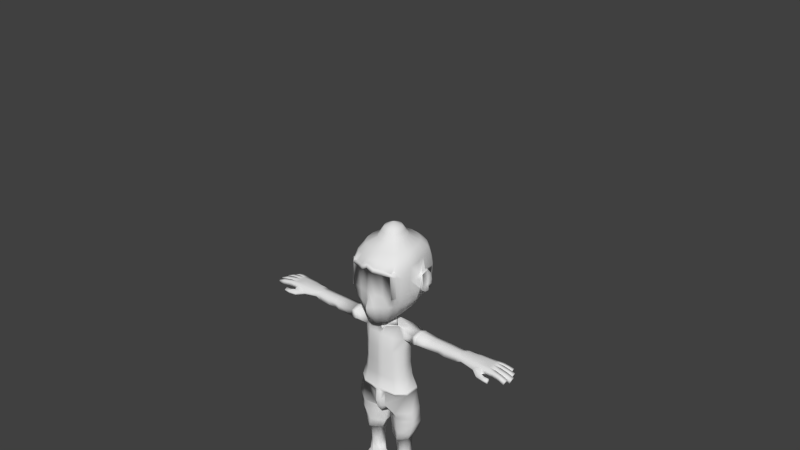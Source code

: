 # Source: Sinsamut.blend  (saved by Blender 2.76.0; exported with 4.5.12 LTS)
import bpy
from mathutils import Matrix  # noqa: F401  (used for matrix-valued properties, if any)

bpy.ops.wm.read_factory_settings(use_empty=True)
scene = bpy.context.scene
scene.name = 'Scene'

# ---- collections
col_collection_1 = bpy.data.collections.new('Collection 1'); scene.collection.children.link(col_collection_1)
col_collection_2 = bpy.data.collections.new('Collection 2'); scene.collection.children.link(col_collection_2)
col_collection_2.hide_render = True
col_collection_2.hide_viewport = True

# ---- world
world_world = bpy.data.worlds.new('World'); scene.world = world_world
world_world.color = (0.05088, 0.05088, 0.05088)
world_world.use_sun_shadow = False
world_world.sun_shadow_jitter_overblur = 0.0
world_world.cycles.sampling_method = 'MANUAL'
world_world.cycles.sample_map_resolution = 256

# ---- meshes
me_plane_001 = bpy.data.meshes.new('Plane.001')
me_plane_001.from_pydata([], [], [])
me_plane_001.use_remesh_preserve_volume = False
me_plane_001.use_remesh_preserve_attributes = False
me_plane_001.use_mirror_vertex_groups = False
me_plane_001.update()
me_sphere = bpy.data.meshes.new('Sphere')
me_sphere.from_pydata([(0.09448, 0.281, 2.439), (0.1754, 0.2393, 2.437), (0.2313, 0.1742, 2.437), (0.1108, 0.008628, 2.334), (0.3232, 0.1318, 2.549), (0.2665, 0.09516, 2.425), (0.3751, 0.0259, 2.677), (0.3325, 0.02047, 2.528), (0.2573, 0.01328, 2.398), (0.3558, -0.1183, 2.673), (0.3131, -0.1026, 2.519), (0.2372, -0.07371, 2.367), (0.3198, -0.2626, 2.981), (0.3384, -0.249, 2.901), (0.3287, -0.249, 2.672), (0.2732, -0.2158, 2.509), (0.1985, -0.2019, 2.327), (0.1318, -0.1216, 2.315), (0.2638, -0.3339, 2.969), (0.2653, -0.3404, 2.942), (0.2785, -0.3349, 2.655), (0.232, -0.3317, 2.533), (0.148, -0.2985, 2.299), (0.08906, -0.4028, 3.007), (0.06763, -0.413, 2.954), (0.06272, -0.3691, 2.652), (0.0424, -0.3942, 2.502), (0.07046, -0.3463, 2.279), (0.2139, 0.123, 0.0003905), (0.07194, 0.041, 0.0003905), (0.07194, -0.1121, 0.0003905), (0.2139, -0.2219, 0.0003905), (0.3373, -0.09718, 0.0003905), (0.3373, 0.041, 0.0003905), (0.2113, 0.05884, 0.3586), (0.1293, 0.01151, 0.3586), (0.1293, -0.06911, 0.3586), (0.2113, -0.1164, 0.3586), (0.2826, -0.06911, 0.3586), (0.2826, 0.01151, 0.3586), (0.2139, 0.1134, 0.7513), (0.07638, 0.041, 0.6885), (0.07638, -0.0986, 0.6186), (0.2139, -0.1806, 0.6186), (0.3172, -0.0986, 0.6186), (0.3172, 0.041, 0.6885), (0.2042, 0.1181, 0.7867), (0.05048, 0.02323, 0.7168), (0.05048, -0.08083, 0.7168), (0.2139, -0.1684, 0.7168), (0.3503, -0.1073, 0.7168), (0.3503, 0.04973, 0.7168), (0.2088, 0.1245, 0.9424), (0.03807, 0.0167, 0.9058), (0.02302, -0.0743, 0.9058), (0.216, -0.1845, 0.9424), (0.4078, -0.1097, 0.9466), (0.377, 0.05653, 0.9466), (0.2059, 0.1402, 1.016), (0.04006, 0.0594, 0.9431), (0.02821, -0.1165, 0.9431), (0.2036, -0.22, 1.016), (0.3912, -0.1317, 1.062), (0.3724, 0.04932, 1.062), (0.207, 0.1931, 1.165), (0.07147, -0.2304, 1.087), (0.3351, -0.1416, 1.287), (0.3351, 0.04141, 1.287), (0.07144, -0.2304, 1.283), (0.207, 0.1598, 1.283), (0.2882, -0.1365, 1.493), (0.2816, 0.02287, 1.493), (0.1886, -0.2168, 1.49), (0.1851, 0.0963, 1.49), (0.2701, -0.1368, 1.661), (0.2614, 0.01492, 1.661), (0.1759, -0.2107, 1.658), (0.1686, 0.06671, 1.658), (0.2716, -0.1395, 1.86), (0.2678, 0.01514, 1.86), (0.1681, -0.2097, 1.857), (0.1683, 0.06726, 1.857), (0.2753, -0.1296, 2.037), (0.2738, 0.03982, 2.038), (0.1684, -0.1943, 2.034), (0.1689, 0.07656, 2.053), (0.1923, -0.1229, 2.187), (0.06816, 0.01962, 2.201), (0.2893, -0.1238, 2.164), (0.2879, 0.03734, 2.181), (0.2853, -0.04487, 2.016), (0.2886, -0.04778, 2.186), (0.0647, -0.07862, 2.217), (0.06406, 0.009025, 2.217), (0.6382, -0.1543, 2.068), (0.6369, 0.03982, 2.059), (0.641, -0.1517, 2.128), (0.6511, 0.02828, 2.138), (0.6377, -0.04487, 2.03), (0.6518, -0.04778, 2.161), (0.7654, -0.1291, 2.059), (0.7824, 0.03982, 2.059), (0.7708, -0.1255, 2.126), (0.7831, 0.02828, 2.138), (0.7732, -0.04487, 2.036), (0.782, -0.04778, 2.161), (0.8593, -0.1429, 2.059), (0.8578, 0.03982, 2.059), (0.8733, -0.1432, 2.138), (0.872, 0.02828, 2.138), (0.8586, -0.04487, 2.036), (0.8727, -0.04778, 2.161), (1.012, -0.1296, 2.056), (1.011, 0.03982, 2.056), (1.026, -0.1238, 2.135), (1.025, 0.02828, 2.135), (1.026, -0.04778, 2.158), (0.3049, 0.02355, 0.1702), (0.2123, 0.08502, 0.1702), (0.3049, -0.08115, 0.1702), (0.2123, -0.1426, 0.1702), (0.1059, -0.08115, 0.1702), (0.1059, 0.02355, 0.1702), (0.4311, -0.04739, 2.176), (0.4305, 0.04304, 2.15), (0.4193, -0.04393, 2.019), (0.4167, 0.05677, 2.046), (0.4181, -0.1559, 2.05), (0.4276, -0.1505, 2.148), (0.0647, -0.07815, 2.298), (0.06406, 0.008274, 2.313), (1.433, -0.08996, 2.088), (1.434, -0.02013, 2.089), (1.525, -0.02259, 2.088), (1.525, -0.08632, 2.088), (1.433, -0.08996, 2.146), (1.434, -0.02013, 2.147), (1.537, -0.02259, 2.144), (1.537, -0.08632, 2.144), (1.618, -0.02399, 2.07), (1.618, -0.08492, 2.07), (1.635, -0.02399, 2.124), (1.635, -0.08492, 2.124), (1.699, -0.02581, 2.047), (1.699, -0.0831, 2.047), (1.711, -0.02581, 2.098), (1.711, -0.0831, 2.098), (1.43, -0.1458, 2.085), (1.521, -0.09506, 2.088), (1.518, -0.1509, 2.088), (1.43, -0.1458, 2.144), (1.531, -0.09566, 2.143), (1.528, -0.1515, 2.143), (1.602, -0.101, 2.075), (1.599, -0.1544, 2.075), (1.617, -0.1019, 2.126), (1.614, -0.1553, 2.126), (1.673, -0.1068, 2.055), (1.67, -0.157, 2.055), (1.687, -0.1076, 2.103), (1.684, -0.1578, 2.103), (1.431, 0.03328, 2.089), (1.521, 0.03828, 2.09), (1.524, -0.01513, 2.09), (1.431, 0.03328, 2.146), (1.531, 0.03874, 2.142), (1.533, -0.01468, 2.142), (1.599, 0.04077, 2.076), (1.601, -0.0103, 2.076), (1.613, 0.04146, 2.125), (1.616, -0.009612, 2.125), (1.667, 0.04245, 2.058), (1.669, -0.00558, 2.058), (1.68, 0.0431, 2.104), (1.683, -0.004931, 2.104), (1.423, 0.08059, 2.088), (1.491, 0.09063, 2.093), (1.498, 0.04544, 2.093), (1.423, 0.08059, 2.141), (1.499, 0.09187, 2.138), (1.506, 0.04668, 2.138), (1.554, 0.09874, 2.082), (1.561, 0.05553, 2.082), (1.566, 0.1006, 2.124), (1.573, 0.05739, 2.124), (1.612, 0.1061, 2.066), (1.618, 0.06543, 2.066), (1.623, 0.1078, 2.106), (1.629, 0.06718, 2.106), (1.342, 0.0709, 2.088), (1.342, 0.0709, 2.141), (1.379, -0.1735, 2.095), (1.359, -0.1341, 2.135), (1.266, -0.1415, 2.038), (1.259, -0.1532, 2.081), (1.386, -0.1559, 2.052), (1.342, 0.03143, 2.087), (1.354, -0.2239, 2.067), (1.361, -0.2018, 2.024), (1.447, -0.1965, 2.085), (1.453, -0.1797, 2.044), (1.444, -0.2379, 2.067), (1.451, -0.2211, 2.026), (1.508, -0.204, 2.09), (1.514, -0.1882, 2.051), (1.505, -0.2429, 2.074), (1.512, -0.2271, 2.035), (1.346, 0.02446, 2.151), (1.35, -0.02782, 2.154), (1.355, -0.09729, 2.151), (1.342, -0.02351, 2.085), (1.362, -0.1267, 2.068), (1.237, 0.06583, 2.073), (1.237, 0.06583, 2.143), (1.241, 0.02446, 2.151), (1.25, -0.02782, 2.154), (1.254, -0.09729, 2.151), (1.267, -0.1445, 2.127), (1.242, -0.03361, 2.057), (1.241, 0.03143, 2.067), (1.085, -0.1201, 2.071), (1.085, -0.1353, 2.097), (1.087, 0.05195, 2.092), (1.086, 0.05792, 2.125), (1.088, 0.02179, 2.151), (1.088, -0.03356, 2.165), (1.088, -0.09349, 2.152), (1.087, -0.1217, 2.129), (1.086, -0.0478, 2.059), (1.087, 0.02097, 2.069), (0.2191, -0.4986, 0.1325), (0.1122, 0.4434, 3.027), (0.1308, 0.4649, 2.839), (0.129, 0.4544, 2.651), (0.1163, 0.4062, 2.507), (0.2288, 0.3801, 3.027), (0.2595, 0.4147, 2.842), (0.2568, 0.4016, 2.661), (0.2306, 0.345, 2.515), (0.3242, 0.2763, 3.026), (0.336, 0.3056, 2.843), (0.3312, 0.2995, 2.661), (0.3036, 0.247, 2.513), (0.3319, 0.14, 3.012), (0.3497, 0.1552, 2.864), (0.3713, 0.1616, 2.634), (0.3584, 0.01714, 3.01), (0.3807, 0.01767, 2.861), (0.367, -0.1131, 3.01), (0.3605, -0.131, 2.844), (-0.001942, 0.2888, 2.45), (-0.001942, 0.0867, 2.351), (-0.09837, 0.281, 2.439), (-0.1793, 0.2393, 2.437), (-0.2352, 0.1742, 2.437), (-0.1147, 0.008628, 2.334), (-0.3271, 0.1318, 2.549), (-0.2704, 0.09516, 2.425), (-0.3789, 0.0259, 2.661), (-0.3364, 0.02047, 2.528), (-0.2612, 0.01328, 2.398), (-0.3597, -0.1183, 2.673), (-0.317, -0.1026, 2.519), (-0.2411, -0.07371, 2.367), (-0.3237, -0.2626, 2.981), (-0.3423, -0.249, 2.845), (-0.3326, -0.249, 2.672), (-0.2771, -0.2158, 2.509), (-0.2024, -0.2019, 2.327), (-0.1357, -0.1216, 2.315), (-0.2677, -0.3339, 2.969), (-0.2691, -0.3404, 2.947), (-0.2824, -0.3349, 2.655), (-0.2359, -0.3317, 2.533), (-0.1519, -0.2985, 2.299), (-0.09294, -0.4028, 3.007), (-0.07152, -0.413, 2.954), (-0.0666, -0.3691, 2.652), (-0.04629, -0.3942, 2.502), (-0.07434, -0.3463, 2.279), (-0.001942, -0.4128, 3.051), (-0.001942, -0.4173, 3.0), (-0.001942, -0.3921, 2.646), (-0.001942, -0.4586, 2.502), (-0.001942, -0.3691, 2.28), (-0.001942, -0.1836, 2.289), (-0.2178, 0.123, 0.0003905), (-0.07582, 0.041, 0.0003905), (-0.07582, -0.1121, 0.0003905), (-0.2178, -0.2219, 0.0003905), (-0.3412, -0.09718, 0.0003905), (-0.3412, 0.041, 0.0003905), (-0.2152, 0.05884, 0.3586), (-0.1332, 0.01151, 0.3586), (-0.1332, -0.06911, 0.3586), (-0.2152, -0.1164, 0.3586), (-0.2865, -0.06911, 0.3586), (-0.2865, 0.01151, 0.3586), (-0.2178, 0.1134, 0.7513), (-0.08026, 0.041, 0.6885), (-0.08026, -0.0986, 0.6186), (-0.2178, -0.1806, 0.6186), (-0.3271, -0.0986, 0.6186), (-0.3271, 0.041, 0.6885), (-0.2081, 0.1181, 0.7867), (-0.05436, 0.02323, 0.7168), (-0.05436, -0.08083, 0.7168), (-0.2178, -0.1684, 0.7168), (-0.3542, -0.1073, 0.7168), (-0.3542, 0.04973, 0.7168), (-0.2275, 0.1409, 0.9466), (-0.04196, 0.0167, 0.9058), (-0.02691, -0.0743, 0.9058), (-0.248, -0.2101, 0.9466), (-0.3899, -0.1097, 0.9466), (-0.3591, 0.05653, 0.9466), (-0.2098, 0.1402, 1.016), (-0.04395, 0.0594, 0.9431), (-0.03209, -0.1165, 0.9431), (-0.2467, -0.22, 1.016), (-0.3951, -0.1317, 1.062), (-0.3763, 0.04932, 1.062), (-0.2109, 0.1931, 1.165), (-0.001942, 0.09434, 0.9936), (-0.001942, -0.2064, 0.9661), (-0.07535, -0.2304, 1.087), (-0.3389, -0.1416, 1.287), (-0.339, 0.04141, 1.287), (-0.001942, -0.2726, 1.063), (-0.07532, -0.2304, 1.283), (-0.001942, -0.2784, 1.283), (-0.001942, 0.1858, 1.165), (-0.2108, 0.1598, 1.283), (-0.001942, 0.1716, 1.283), (-0.2921, -0.1365, 1.493), (-0.2854, 0.02287, 1.493), (-0.1925, -0.2168, 1.49), (-0.001942, -0.2372, 1.49), (-0.189, 0.0963, 1.49), (-0.001942, 0.1128, 1.49), (-0.274, -0.1368, 1.661), (-0.2652, 0.01492, 1.661), (-0.1798, -0.2107, 1.658), (-0.001942, -0.2367, 1.658), (-0.1725, 0.06671, 1.658), (-0.001942, 0.07994, 1.658), (-0.2755, -0.1395, 1.86), (-0.2717, 0.01514, 1.86), (-0.172, -0.2097, 1.857), (-0.001942, -0.2298, 1.857), (-0.1722, 0.06726, 1.857), (-0.001942, 0.08296, 1.857), (-0.2792, -0.1296, 2.037), (-0.2777, 0.03982, 2.038), (-0.1723, -0.1943, 2.034), (-0.001942, -0.2034, 2.039), (-0.1728, 0.07656, 2.053), (-0.001942, 0.08713, 2.053), (-0.1625, -0.1229, 2.187), (-0.07293, 0.01962, 2.201), (-0.001942, -0.148, 2.173), (-0.001942, 0.04282, 2.217), (-0.2932, -0.1238, 2.164), (-0.2918, 0.03734, 2.181), (-0.2891, -0.04487, 2.016), (-0.2925, -0.04778, 2.186), (-0.06858, -0.07862, 2.217), (-0.06794, 0.009025, 2.217), (-0.001942, -0.1225, 2.214), (-0.7004, -0.1543, 2.068), (-0.699, 0.03982, 2.059), (-0.7033, -0.1517, 2.128), (-0.7131, 0.02828, 2.138), (-0.6997, -0.04487, 2.036), (-0.7138, -0.04778, 2.161), (-0.7693, -0.1291, 2.059), (-0.7863, 0.03982, 2.059), (-0.7747, -0.1255, 2.126), (-0.787, 0.02828, 2.138), (-0.7771, -0.04487, 2.036), (-0.7859, -0.04778, 2.161), (-0.8632, -0.1429, 2.059), (-0.8617, 0.03982, 2.059), (-0.8772, -0.1432, 2.138), (-0.8759, 0.02828, 2.138), (-0.8625, -0.04487, 2.036), (-0.8765, -0.04778, 2.161), (-1.016, -0.1296, 2.056), (-1.015, 0.03982, 2.056), (-1.03, -0.1238, 2.135), (-1.029, 0.02828, 2.135), (-1.015, -0.04487, 2.034), (-1.03, -0.04778, 2.158), (-0.3088, 0.02355, 0.1702), (-0.2162, 0.08502, 0.1702), (-0.3088, -0.08115, 0.1702), (-0.2162, -0.1426, 0.1702), (-0.1098, -0.08115, 0.1702), (-0.1098, 0.02355, 0.1702), (-0.4361, -0.04739, 2.176), (-0.4354, 0.04304, 2.15), (-0.4242, -0.04393, 2.019), (-0.4217, 0.05677, 2.046), (-0.4231, -0.1559, 2.05), (-0.4326, -0.1505, 2.148), (-0.001942, 0.04162, 2.318), (-0.06858, -0.07815, 2.298), (-0.06794, 0.008274, 2.313), (-0.001942, -0.121, 2.288), (-1.437, -0.08996, 2.088), (-1.437, -0.02013, 2.089), (-1.529, -0.02259, 2.088), (-1.529, -0.08632, 2.088), (-1.437, -0.08996, 2.146), (-1.437, -0.02013, 2.147), (-1.541, -0.02259, 2.144), (-1.541, -0.08632, 2.144), (-1.622, -0.02399, 2.07), (-1.622, -0.08492, 2.07), (-1.639, -0.02399, 2.124), (-1.639, -0.08492, 2.124), (-1.703, -0.02581, 2.047), (-1.703, -0.0831, 2.047), (-1.715, -0.02581, 2.098), (-1.715, -0.0831, 2.098), (-1.434, -0.1458, 2.085), (-1.525, -0.09506, 2.088), (-1.521, -0.1509, 2.088), (-1.434, -0.1458, 2.144), (-1.535, -0.09566, 2.143), (-1.532, -0.1515, 2.143), (-1.606, -0.101, 2.075), (-1.603, -0.1544, 2.075), (-1.621, -0.1019, 2.126), (-1.618, -0.1553, 2.126), (-1.677, -0.1068, 2.055), (-1.674, -0.157, 2.055), (-1.691, -0.1076, 2.103), (-1.688, -0.1578, 2.103), (-1.435, 0.03328, 2.089), (-1.525, 0.03828, 2.09), (-1.528, -0.01513, 2.09), (-1.435, 0.03328, 2.146), (-1.535, 0.03874, 2.142), (-1.537, -0.01468, 2.142), (-1.603, 0.04077, 2.076), (-1.605, -0.0103, 2.076), (-1.617, 0.04146, 2.125), (-1.62, -0.009612, 2.125), (-1.671, 0.04245, 2.058), (-1.673, -0.00558, 2.058), (-1.684, 0.0431, 2.104), (-1.687, -0.004931, 2.104), (-1.427, 0.08059, 2.088), (-1.495, 0.09063, 2.093), (-1.502, 0.04544, 2.093), (-1.427, 0.08059, 2.141), (-1.503, 0.09187, 2.138), (-1.51, 0.04668, 2.138), (-1.558, 0.09874, 2.082), (-1.564, 0.05553, 2.082), (-1.57, 0.1006, 2.124), (-1.577, 0.05739, 2.124), (-1.615, 0.1061, 2.066), (-1.622, 0.06543, 2.066), (-1.627, 0.1078, 2.106), (-1.633, 0.06718, 2.106), (-1.346, 0.0709, 2.088), (-1.346, 0.0709, 2.141), (-1.383, -0.1735, 2.095), (-1.363, -0.1341, 2.135), (-1.27, -0.1415, 2.038), (-1.263, -0.1532, 2.081), (-1.39, -0.1559, 2.052), (-1.346, 0.03143, 2.087), (-1.358, -0.2239, 2.067), (-1.365, -0.2018, 2.024), (-1.451, -0.1965, 2.085), (-1.457, -0.1797, 2.044), (-1.448, -0.2379, 2.067), (-1.455, -0.2211, 2.026), (-1.512, -0.204, 2.09), (-1.518, -0.1882, 2.051), (-1.509, -0.2429, 2.074), (-1.516, -0.2271, 2.035), (-1.35, 0.02446, 2.151), (-1.354, -0.02782, 2.154), (-1.359, -0.09729, 2.151), (-1.346, -0.02351, 2.085), (-1.366, -0.1267, 2.068), (-1.241, 0.06583, 2.073), (-1.241, 0.06583, 2.143), (-1.245, 0.02446, 2.151), (-1.254, -0.02782, 2.154), (-1.258, -0.09729, 2.151), (-1.27, -0.1445, 2.127), (-1.246, -0.03361, 2.057), (-1.245, 0.03143, 2.067), (-1.089, -0.1201, 2.071), (-1.089, -0.1353, 2.097), (-1.091, 0.05195, 2.092), (-1.09, 0.05792, 2.125), (-1.091, 0.02179, 2.151), (-1.091, -0.03356, 2.165), (-1.092, -0.09349, 2.152), (-1.091, -0.1217, 2.129), (-1.089, -0.0478, 2.059), (-1.091, 0.02097, 2.069), (-0.223, -0.4986, 0.1325), (-0.001942, 0.4571, 3.029), (-0.001942, 0.481, 2.839), (-0.001942, 0.4784, 2.644), (-0.001942, 0.4193, 2.504), (-0.116, 0.4434, 3.027), (-0.1347, 0.4649, 2.839), (-0.1329, 0.4544, 2.651), (-0.1202, 0.4062, 2.507), (-0.2327, 0.3801, 3.027), (-0.2634, 0.4147, 2.842), (-0.2607, 0.4016, 2.661), (-0.2345, 0.345, 2.515), (-0.3281, 0.2763, 3.026), (-0.3398, 0.3056, 2.843), (-0.3351, 0.2995, 2.661), (-0.3075, 0.247, 2.513), (-0.3358, 0.14, 3.012), (-0.3514, 0.1548, 2.864), (-0.3623, 0.01714, 3.01), (-0.3868, 0.01726, 2.861), (-0.3426, -0.1131, 3.01), (-0.3644, -0.131, 2.844), (-0.3591, 0.1496, 2.652), (0.2369, -0.1817, 3.151), (0.1953, -0.2217, 3.15), (0.0656, -0.2729, 3.15), (0.08275, 0.3354, 3.164), (0.1693, 0.2884, 3.164), (0.2402, 0.2114, 3.163), (0.2731, 0.1205, 3.16), (0.295, 0.01923, 3.158), (0.2788, -0.08812, 3.158), (-0.2407, -0.1817, 3.151), (-0.1992, -0.2217, 3.15), (-0.06949, -0.2729, 3.15), (-0.001942, -0.2803, 3.147), (-0.001942, 0.3455, 3.166), (-0.08663, 0.3354, 3.164), (-0.1732, 0.2884, 3.164), (-0.244, 0.2114, 3.163), (-0.277, 0.1205, 3.16), (-0.2988, 0.01923, 3.158), (-0.2826, -0.08812, 3.158), (0.07903, -0.04554, 3.341), (0.06495, -0.0591, 3.34), (0.02096, -0.07646, 3.34), (0.02677, 0.1298, 3.345), (0.05613, 0.1138, 3.345), (0.08015, 0.08774, 3.345), (0.09133, 0.05692, 3.344), (0.09873, 0.02259, 3.343), (0.09324, -0.01381, 3.343), (-0.08292, -0.04554, 3.341), (-0.06883, -0.0591, 3.34), (-0.02485, -0.07646, 3.34), (-0.001942, -0.07896, 3.34), (-0.001942, 0.1332, 3.346), (-0.03066, 0.1298, 3.345), (-0.06002, 0.1138, 3.345), (-0.08403, 0.08774, 3.345), (-0.09522, 0.05692, 3.344), (-0.1026, 0.02259, 3.343), (-0.09712, -0.01381, 3.343), (-0.001942, 0.02431, 3.393), (0.1567, -0.03924, 3.231), (0.133, -0.09213, 3.227), (-0.04981, 0.2001, 3.234), (-0.001942, 0.2059, 3.235), (0.09487, 0.1736, 3.234), (0.1349, 0.1301, 3.234), (-0.09876, 0.1736, 3.234), (0.1536, 0.07868, 3.232), (-0.1388, 0.1301, 3.234), (0.1659, 0.02144, 3.231), (0.1096, -0.1147, 3.226), (-0.1574, 0.07868, 3.232), (0.03624, -0.1437, 3.226), (-0.1698, 0.02144, 3.231), (-0.1135, -0.1147, 3.226), (-0.1369, -0.09213, 3.227), (-0.001942, -0.1479, 3.225), (-0.1606, -0.03924, 3.231), (-0.04012, -0.1437, 3.226), (0.04593, 0.2001, 3.234), (0.1231, -0.02578, 3.295), (-0.03968, 0.1629, 3.297), (0.07437, 0.142, 3.297), (-0.07825, 0.142, 3.297), (-0.1098, 0.1077, 3.297), (-0.1245, 0.06717, 3.296), (-0.1342, 0.02205, 3.295), (-0.08984, -0.08529, 3.291), (-0.127, -0.02578, 3.295), (-0.03204, -0.1081, 3.291), (0.1045, -0.06747, 3.292), (-0.001942, 0.1674, 3.298), (0.1059, 0.1077, 3.297), (0.1206, 0.06717, 3.296), (0.1303, 0.02205, 3.295), (0.08595, -0.08529, 3.291), (0.02815, -0.1081, 3.291), (-0.1083, -0.06747, 3.292), (-0.001942, -0.1114, 3.29), (0.03579, 0.1629, 3.297), (0.1256, -0.08568, 3.25), (-0.001942, 0.1958, 3.257), (0.1273, 0.1242, 3.256), (0.1449, 0.07567, 3.254), (0.1566, 0.0216, 3.253), (0.1034, -0.107, 3.249), (0.03412, -0.1344, 3.249), (-0.1294, -0.08568, 3.25), (-0.001942, -0.1383, 3.247), (0.04328, 0.1904, 3.256), (0.1479, -0.03572, 3.253), (-0.04716, 0.1904, 3.256), (0.0895, 0.1653, 3.256), (-0.09339, 0.1653, 3.256), (-0.1312, 0.1242, 3.256), (-0.1488, 0.07567, 3.254), (-0.1605, 0.0216, 3.253), (-0.1073, -0.107, 3.249), (-0.1518, -0.03572, 3.253), (-0.03801, -0.1344, 3.249), (0.1368, -0.03127, 3.26), (-0.04381, 0.1781, 3.263), (0.08273, 0.1548, 3.263), (-0.08661, 0.1548, 3.263), (-0.1216, 0.1168, 3.262), (-0.1379, 0.07186, 3.261), (-0.1487, 0.0218, 3.26), (-0.09946, -0.09729, 3.256), (-0.1407, -0.03127, 3.26), (-0.03533, -0.1226, 3.256), (0.1161, -0.07752, 3.257), (-0.001942, 0.1831, 3.264), (0.1177, 0.1168, 3.262), (0.134, 0.07186, 3.261), (0.1448, 0.0218, 3.26), (0.09558, -0.09729, 3.256), (0.03145, -0.1226, 3.256), (-0.12, -0.07752, 3.257), (-0.001942, -0.1263, 3.254), (0.03992, 0.1781, 3.263), (0.4089, 0.03058, 2.663), (0.3836, 0.1599, 2.866), (0.4051, 0.1663, 2.636), (0.4167, 0.02194, 2.863), (-0.4125, 0.03269, 2.66), (-0.3872, 0.162, 2.864), (-0.4203, 0.02405, 2.861), (-0.3927, 0.1564, 2.652), (0.3898, 0.09494, 2.636), (0.3873, 0.1711, 2.741), (0.3849, 0.08376, 2.872), (0.4023, 0.01202, 2.76), (0.426, 0.1036, 2.628), (0.4182, 0.1932, 2.749), (0.4191, 0.09129, 2.889), (0.4375, 0.006855, 2.767), (0.3858, 0.1644, 2.636), (0.3904, 0.02804, 2.662), (0.3974, 0.01942, 2.862), (0.3631, 0.1574, 2.865), (0.3996, 0.08774, 2.883), (0.4006, 0.1848, 2.746), (0.4184, 0.008161, 2.764), (0.3987, 0.1017, 2.761), (0.4065, 0.09962, 2.631), (0.3849, 0.05953, 2.644), (0.3847, 0.1714, 2.683), (0.3884, 0.04878, 2.871), (0.3972, 0.00966, 2.812), (0.4233, 0.06385, 2.635), (0.4173, 0.192, 2.685), (0.423, 0.05302, 2.886), (0.4333, 0.006056, 2.82), (0.3955, 0.1669, 2.634), (0.381, 0.02821, 2.663), (0.3883, 0.01976, 2.86), (0.3729, 0.1603, 2.868), (0.3837, 0.129, 2.63), (0.3699, 0.1679, 2.803), (0.3685, 0.1197, 2.871), (0.3926, 0.01459, 2.709), (0.4197, 0.139, 2.623), (0.4057, 0.1899, 2.815), (0.4054, 0.1302, 2.889), (0.4303, 0.009226, 2.711), (0.3771, 0.1616, 2.637), (0.4001, 0.02818, 2.661), (0.4075, 0.01912, 2.864), (0.3548, 0.1547, 2.863), (0.4109, 0.08971, 2.889), (0.3911, 0.08554, 2.876), (0.3764, 0.1285, 2.885), (0.3969, 0.04747, 2.882), (0.4108, 0.1916, 2.748), (0.3929, 0.1763, 2.743), (0.3885, 0.1842, 2.68), (0.3748, 0.182, 2.816), (0.4297, 0.00566, 2.766), (0.4093, 0.01128, 2.762), (0.4064, 0.003166, 2.821), (0.4043, 0.008459, 2.706), (0.3909, 0.09826, 2.839), (0.3953, 0.1033, 2.682), (0.399, 0.04644, 2.764), (0.3878, 0.1597, 2.756), (0.4179, 0.1016, 2.627), (0.3972, 0.09743, 2.635), (0.3982, 0.05775, 2.637), (0.3931, 0.1372, 2.622), (0.3866, 0.1331, 2.627), (0.3898, 0.05882, 2.642), (0.4121, 0.05965, 2.633), (0.3838, 0.1595, 2.677), (0.3921, 0.04731, 2.69), (0.3906, 0.04278, 2.837), (0.3967, 0.01207, 2.708), (0.3999, 0.006615, 2.816), (0.4213, 0.001659, 2.822), (0.3693, 0.1745, 2.81), (0.3845, 0.1775, 2.682), (0.4038, 0.192, 2.681), (0.3908, 0.04804, 2.876), (0.3698, 0.1238, 2.877), (0.3914, 0.1309, 2.891), (0.4112, 0.04895, 2.887), (0.3906, 0.19, 2.818), (0.4188, 0.006442, 2.707), (0.3761, 0.1566, 2.836), (0.4074, 0.1393, 2.619), (-0.4062, 0.01306, 2.759), (-0.3884, 0.0841, 2.871), (-0.384, 0.08704, 2.646), (-0.3806, 0.1641, 2.753), (-0.4431, 0.01038, 2.761), (-0.4235, 0.09627, 2.885), (-0.4189, 0.09869, 2.635), (-0.4093, 0.188, 2.757), (-0.373, 0.1533, 2.652), (-0.3668, 0.1587, 2.864), (-0.4013, 0.02049, 2.861), (-0.394, 0.02917, 2.661), (-0.4038, 0.09076, 2.881), (-0.3996, 0.09341, 2.639), (-0.4233, 0.01053, 2.761), (-0.3951, 0.1053, 2.76), (-0.3924, 0.1789, 2.755), (-0.401, 0.01062, 2.811), (-0.3921, 0.04918, 2.87), (-0.3733, 0.1186, 2.645), (-0.3737, 0.1612, 2.699), (-0.439, 0.008691, 2.816), (-0.4278, 0.05695, 2.883), (-0.4091, 0.1314, 2.635), (-0.4051, 0.1837, 2.698), (-0.3826, 0.1565, 2.65), (-0.3585, 0.1554, 2.862), (-0.4114, 0.02085, 2.862), (-0.3847, 0.02872, 2.662), (-0.3967, 0.01516, 2.708), (-0.372, 0.1197, 2.871), (-0.3845, 0.05548, 2.649), (-0.3694, 0.164, 2.81), (-0.4353, 0.01278, 2.706), (-0.4095, 0.1342, 2.885), (-0.4206, 0.06328, 2.639), (-0.4021, 0.1871, 2.816), (-0.3645, 0.15, 2.654), (-0.3764, 0.1621, 2.866), (-0.3921, 0.02021, 2.859), (-0.4038, 0.02978, 2.659), (-0.4153, 0.09384, 2.886), (-0.3949, 0.08721, 2.874), (-0.4017, 0.04936, 2.88), (-0.3802, 0.1308, 2.883), (-0.4107, 0.09627, 2.635), (-0.3908, 0.0902, 2.645), (-0.3827, 0.1282, 2.636), (-0.3964, 0.05618, 2.641), (-0.4351, 0.00868, 2.761), (-0.4136, 0.01299, 2.76), (-0.4087, 0.009862, 2.702), (-0.4119, 0.004583, 2.819), (-0.3885, 0.1046, 2.684), (-0.3909, 0.1038, 2.836), (-0.4002, 0.05115, 2.76), (-0.38, 0.159, 2.758), (-0.402, 0.1861, 2.756), (-0.3854, 0.1698, 2.754), (-0.3731, 0.1783, 2.819), (-0.3775, 0.1745, 2.695), (-0.3732, 0.1673, 2.697), (-0.3684, 0.1706, 2.814), (-0.3878, 0.1867, 2.819), (-0.3729, 0.1584, 2.833), (-0.3949, 0.04803, 2.832), (-0.391, 0.0512, 2.688), (-0.4044, 0.007818, 2.815), (-0.4008, 0.01296, 2.705), (-0.4236, 0.00886, 2.703), (-0.3888, 0.05592, 2.646), (-0.3759, 0.1232, 2.642), (-0.3966, 0.1311, 2.632), (-0.3734, 0.1251, 2.876), (-0.395, 0.04917, 2.875), (-0.4162, 0.05199, 2.885), (-0.3955, 0.1343, 2.889), (-0.4098, 0.05879, 2.637), (-0.4271, 0.003798, 2.819), (-0.3723, 0.156, 2.684), (-0.3917, 0.1829, 2.694), (0.3379, 0.04194, 1.321), (0.2108, 0.1566, 1.317), (-0.001942, 0.1697, 1.317), (0.2257, -0.2342, 1.318), (0.3391, -0.1436, 1.321), (-0.001942, -0.2549, 1.318), (-0.3418, 0.04194, 1.321), (-0.2147, 0.1566, 1.317), (-0.2296, -0.2342, 1.318), (-0.343, -0.1436, 1.321), (0.2066, 0.1512, 1.324), (-0.001942, 0.1643, 1.324), (0.332, -0.1417, 1.327), (-0.2105, 0.1512, 1.324), (-0.3358, -0.1417, 1.327), (0.3305, 0.04005, 1.327), (0.2208, -0.2304, 1.324), (-0.001942, -0.2509, 1.324), (-0.3344, 0.04005, 1.327), (-0.2247, -0.2304, 1.324), (0.3407, 0.04274, 1.297), (0.2275, -0.2342, 1.294), (-0.001942, -0.2546, 1.294), (-0.3445, 0.04274, 1.297), (-0.2314, -0.2342, 1.294), (0.2111, 0.1617, 1.293), (-0.001942, 0.1741, 1.293), (0.341, -0.1436, 1.297), (-0.2149, 0.1617, 1.293), (-0.3449, -0.1436, 1.297), (-0.3836, 0.05857, 0.8586), (-0.2337, 0.1437, 0.8586), (-0.3836, -0.1162, 0.8586), (-0.2606, -0.1985, 0.8586), (-0.03028, -0.06399, 0.8769), (-0.03512, 0.006373, 0.8769), (0.3953, 0.05857, 0.8586), (0.2144, 0.127, 0.8629), (0.3953, -0.1162, 0.8586), (0.206, -0.182, 0.8629), (0.0264, -0.06399, 0.8769), (0.03124, 0.006373, 0.8769), (-0.1176, 0.02212, 0.6739), (-0.1176, -0.08015, 0.604), (-0.3008, -0.08015, 0.604), (-0.3008, 0.02212, 0.6739), (-0.22, 0.07864, 0.7192), (-0.22, -0.1402, 0.604), (0.1101, -0.08015, 0.604), (0.2933, 0.02212, 0.6739), (0.2933, -0.08015, 0.604), (0.2125, 0.07864, 0.7192), (0.2125, -0.1402, 0.604), (0.1101, 0.02212, 0.6739), (-0.001942, -0.2998, 1.159), (0.07145, -0.2304, 1.194), (-0.07534, -0.2304, 1.194), (-0.001942, -0.1744, 2.126), (-0.2143, -0.1236, 2.171), (0.1987, -0.1232, 2.18), (-0.07892, 0.01638, 2.2), (0.2088, -0.123, 2.184), (0.07275, 0.01714, 2.2), (-0.2012, -0.1324, 2.167), (-0.2146, -0.123, 2.185), (-0.2146, -0.1158, 2.187), (0.208, -0.1154, 2.187), (0.193, -0.1272, 2.178), (-0.001942, -0.1811, 2.076), (0.1923, -0.1288, 2.189), (0.06817, 0.01701, 2.202), (-0.1996, -0.1288, 2.189), (-0.07293, 0.01701, 2.202), (-0.001936, -0.1803, 2.128), (-0.2143, -0.1295, 2.174), (0.1987, -0.1291, 2.183), (-0.07892, 0.01377, 2.201), (0.2088, -0.1289, 2.187), (0.07275, 0.01453, 2.201), (-0.2012, -0.1383, 2.169), (-0.2146, -0.1289, 2.187), (-0.2146, -0.1217, 2.189), (0.208, -0.1213, 2.189), (0.193, -0.1331, 2.18), (-0.001936, -0.187, 2.078), (-0.03865, -0.2515, 1.075), (-0.03863, -0.2544, 1.283), (-0.04196, -0.227, 1.49), (-0.03931, -0.2237, 1.658), (-0.03766, -0.2197, 1.857), (-0.03773, -0.1988, 2.037), (-0.1158, -0.2445, 1.318), (-0.04873, -0.2407, 1.324), (-0.1167, -0.2444, 1.294), (-0.03864, -0.2651, 1.176), (-0.03567, -0.1486, 2.15), (-0.03594, -0.1567, 2.132), (-0.03567, -0.1545, 2.153), (-0.03594, -0.1626, 2.135), (0.03476, -0.2515, 1.075), (0.03475, -0.2544, 1.283), (0.03803, -0.227, 1.49), (0.03538, -0.2237, 1.658), (0.03373, -0.2197, 1.857), (0.0338, -0.1988, 2.037), (0.1119, -0.2445, 1.318), (0.0448, -0.2407, 1.324), (0.1128, -0.2444, 1.294), (0.03476, -0.2651, 1.176), (0.03174, -0.1486, 2.146), (0.03187, -0.1541, 2.131), (0.03174, -0.1545, 2.149), (0.03187, -0.16, 2.133), (0.4736, 0.04034, 2.148), (0.4603, 0.05366, 2.049), (0.4693, -0.152, 2.144), (0.4743, -0.04745, 2.173), (0.4624, -0.04409, 2.021), (0.4616, -0.1568, 2.054), (-0.4911, 0.04034, 2.148), (-0.4777, 0.05366, 2.049), (-0.4868, -0.152, 2.144), (-0.4917, -0.04745, 2.173), (-0.4798, -0.04409, 2.023), (-0.4791, -0.1568, 2.054), (-0.4934, 0.03582, 2.145), (-0.4807, 0.04849, 2.051), (-0.4893, -0.1473, 2.141), (-0.494, -0.0476, 2.17), (-0.4827, -0.0444, 2.026), (-0.4821, -0.1518, 2.056), (-0.4337, -0.04753, 2.173), (-0.4227, -0.04425, 2.023), (-0.4214, -0.1503, 2.052), (-0.4331, 0.03857, 2.148), (-0.4201, 0.05137, 2.048), (-0.4305, -0.1452, 2.146), (0.4285, -0.04753, 2.173), (0.4174, -0.04425, 2.023), (0.4162, -0.1503, 2.052), (0.4279, 0.03857, 2.148), (0.4148, 0.05137, 2.048), (0.4252, -0.1452, 2.146), (0.4754, 0.03582, 2.145), (0.4627, 0.04849, 2.051), (0.4712, -0.1473, 2.141), (0.476, -0.0476, 2.17), (0.4646, -0.0444, 2.025), (0.464, -0.1518, 2.056), (0.2123, 0.3546, 3.096), (0.3009, 0.2583, 3.095), (-0.3522, 0.01778, 3.084), (-0.3264, 0.1372, 3.086), (-0.2487, -0.2834, 3.074), (-0.3007, -0.2334, 3.065), (0.08255, -0.3474, 3.078), (-0.001942, -0.3567, 3.075), (-0.08643, -0.3474, 3.078), (-0.3048, 0.2583, 3.095), (-0.2162, 0.3546, 3.096), (-0.1079, 0.4134, 3.096), (0.2968, -0.2334, 3.065), (0.2448, -0.2834, 3.074), (-0.001942, 0.4261, 3.098), (0.104, 0.4134, 3.096), (0.3226, 0.1372, 3.086), (0.3483, 0.01778, 3.084), (-0.3331, -0.1089, 3.084), (0.3292, -0.1089, 3.084), (0.1732, -0.2502, 2.313), (0.2526, -0.2738, 2.521), (0.3036, -0.2919, 2.663), (0.3018, -0.2947, 2.922), (0.2918, -0.2982, 2.99), (0.2161, -0.2017, 3.15), (0.07199, -0.05232, 3.341), (0.1213, -0.1034, 3.227), (0.09521, -0.07638, 3.291), (0.1145, -0.09635, 3.249), (0.1058, -0.08741, 3.256), (0.2708, -0.2584, 3.069), (-0.1771, -0.2502, 2.313), (-0.2565, -0.2738, 2.521), (-0.3075, -0.2919, 2.663), (-0.3057, -0.2947, 2.896), (-0.2957, -0.2982, 2.99), (-0.22, -0.2017, 3.15), (-0.07587, -0.05232, 3.341), (-0.1252, -0.1034, 3.227), (-0.09909, -0.07638, 3.291), (-0.1184, -0.09635, 3.249), (-0.1097, -0.08741, 3.256), (-0.2747, -0.2584, 3.069), (0.2638, -0.3484, 2.97), (0.2652, -0.3549, 2.943), (0.2785, -0.3494, 2.657), (0.08903, -0.4174, 3.009), (0.0676, -0.4275, 2.955), (-0.2677, -0.3484, 2.97), (-0.2692, -0.3549, 2.948), (-0.2824, -0.3494, 2.657), (-0.09297, -0.4174, 3.009), (-0.07155, -0.4275, 2.955), (-0.001974, -0.4273, 3.052), (-0.001974, -0.4318, 3.001), (0.3036, -0.3065, 2.665), (0.3018, -0.3092, 2.923), (0.2918, -0.3128, 2.992), (-0.3075, -0.3065, 2.665), (-0.3058, -0.3092, 2.897), (-0.2957, -0.3128, 2.992), (-0.1131, -0.3224, 2.289), (-0.1411, -0.363, 2.517), (-0.1608, -0.352, 2.653), (-0.1703, -0.3767, 2.95), (-0.1803, -0.3684, 3.004), (-0.1343, -0.2473, 3.15), (-0.04684, -0.06778, 3.34), (-0.07679, -0.1292, 3.226), (-0.06094, -0.0967, 3.291), (-0.07264, -0.1207, 3.249), (-0.0674, -0.1099, 3.256), (-0.1676, -0.3154, 3.076), (-0.1704, -0.3912, 2.952), (-0.1804, -0.3829, 3.005), (0.1092, -0.3224, 2.289), (0.1372, -0.363, 2.517), (0.1569, -0.352, 2.653), (0.1664, -0.3767, 2.948), (0.1764, -0.3684, 3.004), (0.1305, -0.2473, 3.15), (0.04296, -0.06778, 3.34), (0.0729, -0.1292, 3.226), (0.05705, -0.0967, 3.291), (0.06875, -0.1207, 3.249), (0.06351, -0.1099, 3.256), (0.1637, -0.3154, 3.076), (0.1664, -0.3912, 2.949), (0.1764, -0.3829, 3.005), (-0.2158, 0.07363, 0.1617), (-0.2991, 0.01832, 0.1617), (-0.2991, -0.07592, 0.1617), (-0.2158, -0.1312, 0.1617), (-0.12, -0.07592, 0.1617), (-0.12, 0.01832, 0.1617), (0.2119, 0.07363, 0.1617), (0.2952, 0.01832, 0.1617), (0.2952, -0.07592, 0.1617), (0.2119, -0.1312, 0.1617), (0.1161, -0.07592, 0.1617), (0.1161, 0.01832, 0.1617), (-0.3242, -0.283, 0.08143), (-0.2227, -0.3552, 0.09793), (-0.105, -0.3043, 0.08439), (-0.08151, -0.3277, 0.002308), (-0.3469, -0.3128, 0.002308), (-0.2234, -0.3958, 0.002308), (0.3203, -0.283, 0.08143), (0.2188, -0.3552, 0.09793), (0.1011, -0.3043, 0.08439), (0.07762, -0.3277, 0.002308), (0.343, -0.3128, 0.002308), (0.2196, -0.3958, 0.002308), (0.3126, -0.172, 0.09385), (0.3402, -0.2258, 0.001349), (0.2167, -0.3088, 0.001349), (0.2156, -0.2389, 0.09697), (0.1035, -0.1827, 0.09533), (0.07478, -0.2408, 0.001349), (-0.3165, -0.172, 0.09385), (-0.3441, -0.2258, 0.001349), (-0.2206, -0.3088, 0.001349), (-0.2194, -0.2389, 0.09697), (-0.1074, -0.1827, 0.09533), (-0.07866, -0.2408, 0.001349)], [], [(3, 11, 16, 17), (5, 4, 7, 8), (8, 7, 10, 11), (7, 6, 9, 10), (11, 10, 15, 16), (10, 9, 14, 15), (681, 693, 664), (251, 250, 0), (992, 993, 21, 22), (993, 994, 20, 21), (270, 1008, 1033, 1021), (1007, 1006, 1031, 1032), (17, 27, 284, 285), (1048, 1049, 26, 27), (1049, 1050, 25, 26), (1050, 1051, 24, 25), (20, 994, 1028, 1018), (130, 3, 17, 129), (27, 26, 283, 284), (26, 25, 282, 283), (25, 24, 281, 282), (272, 271, 1022, 1023), (1069, 1068, 34, 39), (1070, 1069, 39, 38), (1071, 1070, 38, 37), (1072, 1071, 37, 36), (1073, 1072, 36, 35), (1068, 1073, 35, 34), (872, 874, 40, 45), (45, 40, 46, 51), (44, 45, 51, 50), (43, 44, 50, 49), (42, 43, 49, 48), (41, 42, 48, 47), (40, 41, 47, 46), (859, 860, 52, 57), (861, 859, 57, 56), (862, 861, 56, 55), (863, 862, 55, 54), (864, 863, 54, 53), (860, 864, 53, 52), (57, 52, 58, 63), (56, 57, 63, 62), (55, 56, 62, 61), (54, 55, 61, 60), (53, 54, 60, 59), (52, 53, 59, 58), (63, 58, 64, 67), (62, 63, 67, 66), (61, 62, 66, 65), (60, 61, 65, 324), (59, 60, 324, 323), (58, 59, 323, 64), (324, 65, 922, 328), (931, 878, 68, 923), (65, 66, 68, 878), (64, 323, 331), (64, 331, 333, 69), (64, 69, 67), (838, 833, 73, 71), (833, 834, 339, 73), (839, 835, 70, 72), (929, 839, 72, 924), (835, 838, 71, 70), (71, 73, 77, 75), (73, 339, 345, 77), (72, 70, 74, 76), (924, 72, 76, 925), (70, 71, 75, 74), (75, 77, 81, 79), (77, 345, 351, 81), (76, 74, 78, 80), (925, 76, 80, 926), (74, 75, 79, 78), (79, 81, 85, 83), (81, 351, 357, 85), (80, 78, 82, 84), (926, 80, 84, 927), (78, 79, 83, 90, 82), (85, 357, 361, 87), (83, 85, 87), (83, 87, 89), (88, 91, 889, 884), (88, 884, 882, 82), (84, 82, 882, 890), (927, 84, 890, 933), (360, 86, 92, 368), (87, 93, 92, 86), (87, 361, 93), (969, 99, 97, 966), (970, 967, 95, 98), (967, 966, 97, 95), (971, 94, 96, 968), (968, 96, 99, 969), (971, 970, 98, 94), (99, 105, 103, 97), (98, 95, 101, 104), (95, 97, 103, 101), (94, 100, 102, 96), (96, 102, 105, 99), (94, 98, 104, 100), (105, 111, 109, 103), (104, 101, 107, 110), (101, 103, 109, 107), (100, 106, 108, 102), (102, 108, 111, 105), (100, 104, 110, 106), (111, 116, 115, 109), (107, 109, 115, 113), (106, 112, 114, 108), (108, 114, 116, 111), (89, 87, 885, 91), (889, 91, 885), (871, 875, 43, 42), (28, 29, 122, 118), (29, 30, 121, 122), (32, 33, 117, 119), (33, 28, 118, 117), (29, 28, 33, 32, 31, 30), (962, 961, 125, 127), (965, 128, 123, 960), (962, 127, 128, 965), (964, 963, 124, 126), (961, 964, 126, 125), (960, 123, 124, 963), (93, 361, 405, 130), (368, 92, 129, 408), (93, 130, 129, 92), (17, 22, 1048, 27), (17, 16, 992, 22), (136, 137, 133, 132), (134, 133, 139, 140), (138, 135, 131, 134), (131, 132, 133, 134), (138, 137, 136, 135), (140, 139, 143, 144), (138, 134, 140, 142), (137, 138, 142, 141), (133, 137, 141, 139), (145, 146, 144, 143), (142, 140, 144, 146), (141, 142, 146, 145), (139, 141, 145, 143), (135, 151, 148, 131), (149, 148, 153, 154), (152, 150, 147, 149), (147, 131, 148, 149), (154, 153, 157, 158), (152, 149, 154, 156), (151, 152, 156, 155), (148, 151, 155, 153), (159, 160, 158, 157), (156, 154, 158, 160), (155, 156, 160, 159), (153, 155, 159, 157), (166, 136, 132, 163), (164, 165, 162, 161), (163, 162, 167, 168), (166, 165, 164, 136), (168, 167, 171, 172), (166, 163, 168, 170), (165, 166, 170, 169), (162, 165, 169, 167), (173, 174, 172, 171), (170, 168, 172, 174), (169, 170, 174, 173), (167, 169, 173, 171), (178, 179, 176, 175), (177, 176, 181, 182), (182, 181, 185, 186), (180, 177, 182, 184), (179, 180, 184, 183), (176, 179, 183, 181), (187, 188, 186, 185), (184, 182, 186, 188), (183, 184, 188, 187), (181, 183, 187, 185), (152, 151, 135, 150), (132, 161, 162, 163), (180, 179, 178, 164), (161, 175, 176, 177), (180, 164, 161, 177), (178, 175, 189, 190), (147, 150, 192, 191), (198, 197, 194, 193), (200, 199, 203, 204), (198, 195, 200, 202), (197, 198, 202, 201), (205, 206, 204, 203), (202, 200, 204, 206), (201, 202, 206, 205), (199, 201, 205, 203), (198, 193, 195), (195, 191, 199, 200), (193, 194, 191, 195), (191, 197, 201, 199), (164, 178, 190, 207), (136, 164, 207, 208), (135, 136, 208, 209), (150, 135, 209, 192), (195, 147, 191), (194, 197, 191), (147, 211, 131), (195, 211, 147), (195, 193, 211), (211, 193, 210), (131, 211, 210, 132), (161, 196, 189, 175), (132, 210, 196, 161), (190, 189, 212, 213), (192, 209, 216, 217), (216, 209, 208, 215), (215, 208, 207, 214), (207, 190, 213, 214), (194, 191, 192, 217), (196, 219, 212, 189), (218, 219, 196, 210), (193, 218, 210), (193, 220, 228, 218), (219, 218, 228, 229), (212, 219, 229, 222), (194, 217, 227, 221), (214, 213, 223, 224), (215, 214, 224, 225), (216, 215, 225, 226), (217, 216, 226, 227), (213, 212, 222, 223), (194, 221, 220, 193), (222, 229, 113, 115), (226, 225, 116), (223, 222, 115), (221, 114, 112, 220), (229, 228, 112, 113), (221, 227, 114), (224, 223, 115), (220, 112, 228), (1083, 1085, 230), (1085, 1084, 230), (130, 405, 251, 3), (3, 5, 8), (3, 2, 5), (408, 129, 17, 285), (251, 0, 1), (251, 1, 2, 3), (3, 8, 11), (512, 511, 233, 234), (511, 510, 232, 233), (510, 509, 231, 232), (2, 1, 238, 242), (234, 233, 237, 238), (233, 232, 236, 237), (232, 231, 235, 236), (256, 524, 254, 257), (238, 237, 241, 242), (237, 236, 240, 241), (236, 235, 239, 240), (741, 686, 655, 694), (679, 691, 662), (240, 239, 243, 244), (241, 245, 4, 242), (692, 680, 663), (524, 520, 253, 254), (247, 246, 248, 249), (13, 14, 9, 249), (516, 512, 250, 252), (255, 269, 268, 263), (257, 260, 259, 256), (260, 263, 262, 259), (259, 262, 261, 258), (263, 268, 267, 262), (262, 267, 266, 261), (265, 264, 529, 530), (251, 252, 250), (1004, 274, 273, 1005), (1005, 273, 272, 1006), (281, 24, 1020, 1027), (276, 281, 1027, 1025), (269, 285, 284, 279), (1034, 279, 278, 1035), (1035, 278, 277, 1036), (1036, 277, 276, 1037), (994, 995, 1029, 1028), (407, 406, 269, 255), (279, 284, 283, 278), (278, 283, 282, 277), (277, 282, 281, 276), (1008, 1007, 1032, 1033), (1, 0, 234, 238), (1063, 297, 292, 1062), (1064, 296, 297, 1063), (1065, 295, 296, 1064), (1066, 294, 295, 1065), (1067, 293, 294, 1066), (1062, 292, 293, 1067), (303, 309, 304, 298), (302, 308, 309, 303), (301, 307, 308, 302), (300, 306, 307, 301), (299, 305, 306, 300), (298, 304, 305, 299), (853, 315, 310, 854), (855, 314, 315, 853), (856, 313, 314, 855), (857, 312, 313, 856), (858, 311, 312, 857), (854, 310, 311, 858), (315, 321, 316, 310), (314, 320, 321, 315), (313, 319, 320, 314), (312, 318, 319, 313), (311, 317, 318, 312), (310, 316, 317, 311), (321, 327, 322, 316), (320, 326, 327, 321), (319, 325, 326, 320), (318, 324, 325, 319), (317, 323, 324, 318), (316, 322, 323, 317), (324, 328, 908, 325), (917, 909, 329, 879), (325, 879, 329, 326), (322, 331, 323), (322, 332, 333, 331), (322, 327, 332), (841, 335, 338, 836), (836, 338, 339, 834), (842, 336, 334, 837), (915, 910, 336, 842), (837, 334, 335, 841), (335, 341, 344, 338), (338, 344, 345, 339), (336, 342, 340, 334), (910, 911, 342, 336), (334, 340, 341, 335), (341, 347, 350, 344), (344, 350, 351, 345), (342, 348, 346, 340), (911, 912, 348, 342), (340, 346, 347, 341), (347, 353, 356, 350), (350, 356, 357, 351), (348, 354, 352, 346), (912, 913, 354, 348), (346, 352, 364, 353, 347), (356, 359, 361, 357), (353, 359, 356), (353, 363, 359), (362, 887, 888, 365), (362, 352, 881, 887), (354, 886, 881, 352), (913, 919, 886, 354), (360, 368, 366, 358), (359, 358, 366, 367), (359, 367, 361), (951, 948, 372, 374), (952, 373, 370, 949), (949, 370, 372, 948), (953, 950, 371, 369), (950, 951, 374, 371), (953, 369, 373, 952), (374, 372, 378, 380), (373, 379, 376, 370), (370, 376, 378, 372), (369, 371, 377, 375), (371, 374, 380, 377), (369, 375, 379, 373), (380, 378, 384, 386), (379, 385, 382, 376), (376, 382, 384, 378), (375, 377, 383, 381), (377, 380, 386, 383), (375, 381, 385, 379), (386, 384, 390, 392), (385, 391, 388, 382), (382, 388, 390, 384), (381, 383, 389, 387), (383, 386, 392, 389), (381, 387, 391, 385), (505, 389, 392, 504), (363, 365, 883, 359), (888, 883, 365), (866, 300, 301, 870), (865, 299, 300, 866), (870, 301, 302, 867), (867, 302, 303, 868), (868, 303, 298, 869), (286, 394, 398, 287), (287, 398, 397, 288), (290, 395, 393, 291), (291, 393, 394, 286), (287, 288, 289, 290, 291, 286), (956, 403, 401, 955), (959, 954, 399, 404), (956, 959, 404, 403), (958, 402, 400, 957), (955, 401, 402, 958), (954, 957, 400, 399), (367, 407, 405, 361), (368, 408, 406, 366), (367, 366, 406, 407), (269, 279, 1034, 274), (269, 274, 1004, 268), (414, 410, 411, 415), (412, 418, 417, 411), (416, 412, 409, 413), (409, 412, 411, 410), (416, 413, 414, 415), (418, 422, 421, 417), (416, 420, 418, 412), (415, 419, 420, 416), (411, 417, 419, 415), (423, 421, 422, 424), (420, 424, 422, 418), (419, 423, 424, 420), (417, 421, 423, 419), (413, 409, 426, 429), (427, 432, 431, 426), (430, 427, 425, 428), (425, 427, 426, 409), (432, 436, 435, 431), (430, 434, 432, 427), (429, 433, 434, 430), (426, 431, 433, 429), (437, 435, 436, 438), (434, 438, 436, 432), (433, 437, 438, 434), (431, 435, 437, 433), (444, 441, 410, 414), (442, 439, 440, 443), (441, 446, 445, 440), (444, 414, 442, 443), (446, 450, 449, 445), (444, 448, 446, 441), (443, 447, 448, 444), (440, 445, 447, 443), (451, 449, 450, 452), (448, 452, 450, 446), (447, 451, 452, 448), (445, 449, 451, 447), (456, 453, 454, 457), (455, 460, 459, 454), (460, 464, 463, 459), (458, 462, 460, 455), (457, 461, 462, 458), (454, 459, 461, 457), (465, 463, 464, 466), (462, 466, 464, 460), (461, 465, 466, 462), (459, 463, 465, 461), (430, 428, 413, 429), (410, 441, 440, 439), (458, 442, 456, 457), (439, 455, 454, 453), (458, 455, 439, 442), (456, 468, 467, 453), (425, 469, 470, 428), (476, 471, 472, 475), (478, 482, 481, 477), (476, 480, 478, 473), (475, 479, 480, 476), (483, 481, 482, 484), (480, 484, 482, 478), (479, 483, 484, 480), (477, 481, 483, 479), (476, 473, 471), (473, 478, 477, 469), (471, 473, 469, 472), (469, 477, 479, 475), (442, 485, 468, 456), (414, 486, 485, 442), (413, 487, 486, 414), (428, 470, 487, 413), (473, 469, 425), (472, 469, 475), (425, 409, 489), (473, 425, 489), (473, 489, 471), (489, 488, 471), (409, 410, 488, 489), (439, 453, 467, 474), (410, 439, 474, 488), (468, 491, 490, 467), (470, 495, 494, 487), (494, 493, 486, 487), (493, 492, 485, 486), (485, 492, 491, 468), (472, 495, 470, 469), (474, 467, 490, 497), (496, 488, 474, 497), (471, 488, 496), (471, 496, 506, 498), (497, 507, 506, 496), (490, 500, 507, 497), (472, 499, 505, 495), (492, 502, 501, 491), (493, 503, 502, 492), (494, 504, 503, 493), (495, 505, 504, 494), (491, 501, 500, 490), (472, 471, 498, 499), (498, 506, 391, 387), (499, 498, 387), (500, 388, 507), (507, 388, 391, 506), (873, 872, 45, 44), (503, 392, 390, 502), (504, 392, 503), (1077, 508, 1079), (1079, 508, 1078), (1081, 1082, 230), (407, 255, 251, 405), (255, 260, 257), (255, 257, 254), (408, 285, 269, 406), (251, 253, 252), (251, 255, 254, 253), (255, 263, 260), (512, 516, 515, 511), (511, 515, 514, 510), (510, 514, 513, 509), (516, 520, 519, 515), (515, 519, 518, 514), (514, 518, 517, 513), (520, 524, 523, 519), (519, 523, 522, 518), (518, 522, 521, 517), (522, 526, 525, 521), (261, 266, 265, 530), (772, 743, 760), (759, 742, 771), (528, 530, 529, 527), (0, 250, 512, 234), (13, 249, 248, 12), (678, 690, 661), (4, 5, 2, 242), (516, 252, 253, 520), (501, 390, 388, 500), (227, 226, 116, 114), (106, 110, 112), (110, 107, 113, 112), (502, 390, 501), (225, 224, 115, 116), (499, 387, 389, 505), (869, 298, 299, 865), (874, 876, 41, 40), (876, 871, 42, 41), (875, 873, 44, 43), (774, 762, 745), (822, 767, 660, 766), (524, 256, 531, 523), (773, 744, 761), (973, 972, 536, 537), (975, 974, 550, 549), (1015, 976, 542, 1009), (979, 978, 534, 544), (980, 979, 544, 543), (982, 981, 548, 547), (983, 982, 547, 546), (1003, 984, 532, 997), (986, 983, 546, 545), (987, 986, 545, 535), (989, 988, 538, 539), (974, 990, 551, 550), (1045, 980, 543, 1039), (981, 975, 549, 548), (1059, 985, 533, 1053), (990, 977, 541, 551), (972, 987, 535, 536), (988, 973, 537, 538), (991, 989, 539, 540), (984, 991, 540, 532), (603, 593, 560, 552), (604, 594, 566, 565), (605, 595, 556, 557), (594, 596, 567, 566), (606, 605, 557, 558), (596, 597, 568, 567), (607, 606, 558, 559), (1000, 603, 552, 998), (597, 598, 569, 568), (593, 607, 559, 560), (1056, 608, 553, 1054), (598, 599, 570, 569), (1012, 600, 562, 1010), (611, 609, 554, 564), (599, 601, 571, 570), (1042, 602, 563, 1040), (612, 604, 565, 555), (601, 610, 561, 571), (602, 611, 564, 563), (595, 612, 555, 556), (569, 570, 572), (561, 1010, 562, 572), (564, 554, 572), (570, 571, 572), (562, 1040, 563, 572), (555, 565, 572), (571, 561, 572), (563, 564, 572), (556, 555, 572), (552, 560, 572), (565, 566, 572), (557, 556, 572), (566, 567, 572), (558, 557, 572), (567, 568, 572), (559, 558, 572), (553, 998, 552, 572), (568, 569, 572), (560, 559, 572), (554, 1054, 553, 572), (536, 535, 592, 577), (543, 544, 589, 591), (551, 541, 588, 590), (535, 545, 576, 592), (1039, 543, 591, 1041), (550, 551, 590, 586), (544, 534, 585, 589), (1009, 542, 587, 1011), (549, 550, 586, 584), (1053, 533, 583, 1055), (540, 539, 582, 573), (548, 549, 584, 581), (997, 532, 574, 999), (539, 538, 580, 582), (547, 548, 581, 579), (538, 537, 578, 580), (546, 547, 579, 575), (537, 536, 577, 578), (545, 546, 575, 576), (532, 540, 573, 574), (635, 652, 612, 595), (642, 651, 611, 602), (641, 650, 610, 601), (652, 644, 604, 612), (1044, 642, 602, 1042), (639, 641, 601, 599), (651, 649, 609, 611), (1014, 640, 600, 1012), (638, 639, 599, 598), (1058, 648, 608, 1056), (633, 647, 607, 593), (637, 638, 598, 597), (1002, 643, 603, 1000), (647, 646, 606, 607), (636, 637, 597, 596), (646, 645, 605, 606), (634, 636, 596, 594), (645, 635, 595, 605), (644, 634, 594, 604), (643, 633, 593, 603), (574, 573, 623, 613), (576, 575, 624, 614), (578, 577, 625, 615), (575, 579, 626, 624), (580, 578, 615, 616), (579, 581, 627, 626), (582, 580, 616, 617), (999, 574, 613, 1001), (581, 584, 628, 627), (573, 582, 617, 623), (1055, 583, 618, 1057), (584, 586, 629, 628), (1011, 587, 630, 1013), (589, 585, 619, 621), (586, 590, 631, 629), (1041, 591, 632, 1043), (592, 576, 614, 622), (590, 588, 620, 631), (591, 589, 621, 632), (577, 592, 622, 625), (613, 623, 633, 643), (614, 624, 634, 644), (615, 625, 635, 645), (624, 626, 636, 634), (616, 615, 645, 646), (626, 627, 637, 636), (617, 616, 646, 647), (1001, 613, 643, 1002), (627, 628, 638, 637), (623, 617, 647, 633), (1057, 618, 648, 1058), (628, 629, 639, 638), (1013, 630, 640, 1014), (621, 619, 649, 651), (629, 631, 641, 639), (1043, 632, 642, 1044), (622, 614, 644, 652), (631, 620, 650, 641), (632, 621, 651, 642), (625, 622, 652, 635), (740, 695, 654, 696), (739, 699, 653, 697), (738, 689, 654, 695), (737, 700, 656, 684), (821, 766, 660, 765), (820, 769, 659, 763), (819, 782, 657, 777), (818, 780, 658, 776), (736, 702, 667, 696), (735, 703, 673, 704), (734, 688, 671, 705), (733, 706, 666, 683), (732, 707, 674, 708), (731, 701, 672, 709), (730, 710, 668, 685), (729, 711, 675, 712), (728, 687, 670, 713), (727, 714, 667, 684), (726, 715, 676, 716), (725, 683, 666, 717), (724, 718, 665, 682), (723, 719, 677, 720), (722, 698, 669, 721), (719, 722, 721, 677), (661, 690, 722, 719), (690, 245, 698, 722), (687, 723, 720, 670), (6, 678, 723, 687), (678, 661, 719, 723), (699, 724, 682, 653), (670, 720, 724, 699), (720, 677, 718, 724), (715, 725, 717, 676), (665, 694, 725, 715), (694, 655, 683, 725), (697, 726, 716, 668), (653, 682, 726, 697), (682, 665, 715, 726), (685, 727, 684, 656), (668, 716, 727, 685), (716, 676, 714, 727), (711, 728, 713, 675), (664, 693, 728, 711), (693, 6, 687, 728), (688, 729, 712, 671), (247, 681, 729, 688), (681, 664, 711, 729), (700, 730, 685, 656), (671, 712, 730, 700), (712, 675, 710, 730), (707, 731, 709, 674), (662, 691, 731, 707), (691, 244, 701, 731), (698, 732, 708, 669), (245, 679, 732, 698), (679, 662, 707, 732), (686, 733, 683, 655), (669, 708, 733, 686), (708, 674, 706, 733), (703, 734, 705, 673), (663, 680, 734, 703), (680, 247, 688, 734), (701, 735, 704, 672), (244, 692, 735, 701), (692, 663, 703, 735), (689, 736, 696, 654), (672, 704, 736, 689), (704, 673, 702, 736), (702, 737, 684, 667), (673, 705, 737, 702), (705, 671, 700, 737), (706, 738, 695, 666), (674, 709, 738, 706), (709, 672, 689, 738), (710, 739, 697, 668), (675, 713, 739, 710), (713, 670, 699, 739), (714, 740, 696, 667), (676, 717, 740, 714), (717, 666, 695, 740), (6, 7, 4, 245, 690, 678), (244, 243, 246, 247, 680, 692), (241, 240, 244, 691, 679, 245), (718, 741, 694, 665), (677, 721, 741, 718), (721, 669, 686, 741), (9, 6, 693, 681, 247, 249), (817, 783, 747, 764), (816, 784, 754, 785), (815, 768, 751, 786), (814, 787, 748, 765), (813, 788, 755, 789), (812, 770, 753, 790), (811, 791, 746, 775), (810, 792, 756, 793), (809, 781, 752, 794), (808, 795, 748, 777), (807, 796, 757, 797), (806, 778, 749, 798), (805, 799, 749, 778), (804, 800, 758, 801), (803, 779, 750, 802), (800, 803, 802, 758), (745, 762, 803, 800), (762, 531, 779, 803), (768, 804, 801, 751), (526, 774, 804, 768), (774, 745, 800, 804), (780, 805, 778, 658), (751, 801, 805, 780), (801, 758, 799, 805), (796, 806, 798, 757), (747, 776, 806, 796), (776, 658, 778, 806), (763, 807, 797, 746), (659, 764, 807, 763), (764, 747, 796, 807), (775, 808, 777, 657), (746, 797, 808, 775), (797, 757, 795, 808), (792, 809, 794, 756), (742, 759, 809, 792), (759, 528, 781, 809), (770, 810, 793, 753), (258, 771, 810, 770), (771, 742, 792, 810), (782, 811, 775, 657), (753, 793, 811, 782), (793, 756, 791, 811), (788, 812, 790, 755), (744, 773, 812, 788), (773, 258, 770, 812), (779, 813, 789, 750), (531, 761, 813, 779), (761, 744, 788, 813), (767, 814, 765, 660), (750, 789, 814, 767), (789, 755, 787, 814), (784, 815, 786, 754), (743, 772, 815, 784), (772, 526, 768, 815), (781, 816, 785, 752), (528, 760, 816, 781), (760, 743, 784, 816), (769, 817, 764, 659), (752, 785, 817, 769), (785, 754, 783, 817), (783, 818, 776, 747), (754, 786, 818, 783), (786, 751, 780, 818), (787, 819, 777, 748), (755, 790, 819, 787), (790, 753, 782, 819), (791, 820, 763, 746), (756, 794, 820, 791), (794, 752, 769, 820), (795, 821, 765, 748), (757, 798, 821, 795), (798, 749, 766, 821), (258, 773, 761, 531, 256, 259), (799, 822, 766, 749), (758, 802, 822, 799), (802, 750, 767, 822), (526, 522, 523, 531, 762, 774), (528, 759, 771, 258, 261, 530), (526, 772, 760, 528, 527, 525), (852, 832, 829, 846), (916, 914, 831, 847), (847, 831, 832, 852), (851, 830, 825, 849), (846, 829, 830, 851), (850, 843, 823, 827), (930, 844, 826, 928), (844, 850, 827, 826), (848, 849, 825, 824), (843, 848, 824, 823), (832, 837, 841, 829), (914, 915, 842, 831), (831, 842, 837, 832), (830, 836, 834, 825), (829, 841, 836, 830), (827, 823, 838, 835), (928, 826, 839, 929), (826, 827, 835, 839), (824, 825, 834, 833), (823, 824, 833, 838), (67, 69, 848, 843), (69, 333, 849, 848), (68, 66, 850, 844), (923, 68, 844, 930), (66, 67, 843, 850), (327, 846, 851, 332), (332, 851, 849, 333), (329, 847, 852, 326), (909, 916, 847, 329), (326, 852, 846, 327), (304, 854, 858, 305), (305, 858, 857, 306), (306, 857, 856, 307), (307, 856, 855, 308), (308, 855, 853, 309), (309, 853, 854, 304), (46, 47, 864, 860), (47, 48, 863, 864), (48, 49, 862, 863), (49, 50, 861, 862), (50, 51, 859, 861), (51, 46, 860, 859), (292, 869, 865, 293), (297, 868, 869, 292), (296, 867, 868, 297), (295, 870, 867, 296), (293, 865, 866, 294), (294, 866, 870, 295), (37, 38, 873, 875), (35, 36, 871, 876), (34, 35, 876, 874), (38, 39, 872, 873), (36, 37, 875, 871), (39, 34, 874, 872), (908, 917, 879, 325), (922, 65, 878, 931), (880, 932, 86, 360), (880, 360, 358, 918), (889, 885, 901, 905), (932, 880, 896, 934), (919, 891, 907, 921), (890, 882, 898, 906), (882, 884, 900, 898), (885, 87, 893, 901), (888, 887, 903, 904), (358, 359, 895, 894), (883, 888, 904, 899), (881, 886, 902, 897), (903, 894, 904), (906, 898, 892), (892, 905, 901, 893), (935, 906, 892, 934), (903, 897, 894), (900, 905, 892), (902, 894, 897), (894, 895, 899, 904), (900, 892, 898), (921, 920, 894, 902), (918, 358, 894, 920), (933, 890, 906, 935), (887, 881, 897, 903), (884, 889, 905, 900), (87, 86, 892, 893), (359, 883, 899, 895), (880, 918, 920, 896), (907, 896, 920, 921), (886, 919, 921, 902), (328, 877, 917, 908), (330, 845, 916, 909), (828, 840, 915, 914), (845, 828, 914, 916), (355, 891, 919, 913), (349, 355, 913, 912), (343, 349, 912, 911), (337, 343, 911, 910), (840, 337, 910, 915), (877, 330, 909, 917), (891, 933, 935, 907), (907, 935, 934, 896), (86, 932, 934, 892), (328, 922, 931, 877), (330, 923, 930, 845), (828, 928, 929, 840), (845, 930, 928, 828), (355, 927, 933, 891), (349, 926, 927, 355), (343, 925, 926, 349), (337, 924, 925, 343), (840, 929, 924, 337), (877, 931, 923, 330), (127, 125, 940, 941), (128, 938, 939, 123), (127, 941, 938, 128), (126, 124, 936, 937), (125, 126, 937, 940), (123, 939, 936, 124), (403, 947, 946, 401), (404, 399, 945, 944), (403, 404, 944, 947), (402, 943, 942, 400), (401, 946, 943, 402), (399, 400, 942, 945), (947, 953, 952, 946), (944, 945, 951, 950), (947, 944, 950, 953), (943, 949, 948, 942), (946, 952, 949, 943), (945, 942, 948, 951), (365, 363, 957, 954), (364, 955, 958, 353), (353, 958, 957, 363), (352, 362, 959, 956), (362, 365, 954, 959), (352, 956, 955, 364), (91, 960, 963, 89), (90, 83, 964, 961), (83, 89, 963, 964), (82, 962, 965, 88), (88, 965, 960, 91), (82, 90, 961, 962), (941, 940, 970, 971), (938, 968, 969, 939), (941, 971, 968, 938), (937, 936, 966, 967), (940, 937, 967, 970), (939, 969, 966, 936), (12, 248, 991, 984), (248, 246, 989, 991), (243, 239, 973, 988), (235, 231, 987, 972), (529, 264, 977, 990), (1052, 18, 985, 1059), (521, 525, 975, 981), (1038, 275, 980, 1045), (527, 529, 990, 974), (246, 243, 988, 989), (231, 509, 986, 987), (509, 513, 983, 986), (996, 12, 984, 1003), (513, 517, 982, 983), (517, 521, 981, 982), (275, 280, 979, 980), (280, 23, 978, 979), (1008, 270, 976, 1015), (525, 527, 974, 975), (239, 235, 972, 973), (18, 996, 1003, 985), (618, 1001, 1002, 648), (583, 999, 1001, 618), (648, 1002, 1000, 608), (533, 997, 999, 583), (608, 1000, 998, 553), (985, 1003, 997, 533), (13, 12, 996, 995), (14, 13, 995, 994), (15, 14, 994, 993), (16, 15, 993, 992), (264, 1008, 1015, 977), (620, 1013, 1014, 650), (588, 1011, 1013, 620), (650, 1014, 1012, 610), (541, 1009, 1011, 588), (610, 1012, 1010, 561), (977, 1015, 1009, 541), (265, 1007, 1008, 264), (266, 1006, 1007, 265), (267, 1005, 1006, 266), (268, 1004, 1005, 267), (1028, 1029, 1017, 1018), (1029, 1030, 1016, 1017), (1060, 1061, 1019, 1020), (1020, 1019, 1026, 1027), (1031, 1023, 1022, 1032), (1032, 1022, 1021, 1033), (1046, 1025, 1024, 1047), (1025, 1027, 1026, 1024), (280, 275, 1024, 1026), (23, 280, 1026, 1019), (19, 20, 1018, 1017), (996, 18, 1016, 1030), (1037, 276, 1025, 1046), (1038, 270, 1021, 1047), (1051, 19, 1017, 1060), (1052, 23, 1019, 1061), (995, 996, 1030, 1029), (1006, 272, 1023, 1031), (275, 1038, 1047, 1024), (271, 1037, 1046, 1022), (1022, 1046, 1047, 1021), (270, 1038, 1045, 976), (630, 1043, 1044, 640), (587, 1041, 1043, 630), (640, 1044, 1042, 600), (542, 1039, 1041, 587), (600, 1042, 1040, 562), (976, 1045, 1039, 542), (272, 1036, 1037, 271), (273, 1035, 1036, 272), (274, 1034, 1035, 273), (18, 1052, 1061, 1016), (24, 1051, 1060, 1020), (1017, 1016, 1061, 1060), (23, 1052, 1059, 978), (619, 1057, 1058, 649), (585, 1055, 1057, 619), (649, 1058, 1056, 609), (534, 1053, 1055, 585), (609, 1056, 1054, 554), (978, 1059, 1053, 534), (20, 19, 1051, 1050), (21, 20, 1050, 1049), (22, 21, 1049, 1048), (394, 1062, 1067, 398), (398, 1067, 1066, 397), (397, 1066, 1065, 396), (396, 1065, 1064, 395), (395, 1064, 1063, 393), (393, 1063, 1062, 394), (118, 122, 1073, 1068), (122, 121, 1072, 1073), (121, 120, 1071, 1072), (120, 119, 1070, 1071), (119, 117, 1069, 1070), (117, 118, 1068, 1069), (1097, 1077, 1079, 1094), (1094, 1079, 1078, 1093), (1093, 1078, 1074, 1092), (1096, 1076, 1077, 1097), (1092, 1074, 1075, 1095), (1095, 1075, 1076, 1096), (1091, 1088, 1085, 1083), (1088, 1087, 1084, 1085), (1087, 1086, 1080, 1084), (1090, 1091, 1083, 1082), (1086, 1089, 1081, 1080), (1089, 1090, 1082, 1081), (1080, 1081, 230), (1082, 1083, 230), (1084, 1080, 230), (1078, 508, 1074), (1075, 508, 1076), (1074, 508, 1075), (1076, 508, 1077), (120, 121, 1090, 1089), (119, 120, 1089, 1086), (121, 30, 1091, 1090), (32, 119, 1086, 1087), (31, 32, 1087, 1088), (30, 31, 1088, 1091), (396, 1095, 1096, 397), (395, 1092, 1095, 396), (397, 1096, 1097, 288), (290, 1093, 1092, 395), (289, 1094, 1093, 290), (288, 1097, 1094, 289)])
me_sphere.polygons.foreach_set('use_smooth', [True] * 1132)
me_sphere.use_remesh_preserve_volume = False
me_sphere.use_remesh_preserve_attributes = False
me_sphere.use_mirror_vertex_groups = False
me_sphere.update()
arm_armature = bpy.data.armatures.new('Armature')  # bones are not reproduced

# ---- objects
ob_plane = bpy.data.objects.new('Plane', me_plane_001)
ob_sphere = bpy.data.objects.new('Sphere', me_sphere)
ob_metarig = bpy.data.objects.new('metarig', arm_armature)

# ---- transforms, parenting, visibility, modifiers, constraints
ob_plane.location = (0.003361, -0.2266, 1.632)
ob_plane.rotation_euler = (-1.516, -0.0, 0.0)
ob_plane.scale = (-0.3646, -0.06543, -0.08537)
ob_plane.lineart.crease_threshold = 0.0
ob_sphere.parent = ob_metarig
ob_sphere.matrix_parent_inverse = Matrix(((1.198, 0.0, 0.0, 3.04e-05), (0.0, 1.198, 0.0, 0.004366), (0.0, 0.0, 1.198, 0.6271), (0.0, 0.0, 0.0, 1.0)))
ob_sphere.location = (0.0, -0.003828, -0.5233)
ob_sphere.scale = (0.3321, 0.3321, 0.3321)
ob_sphere.lineart.crease_threshold = 0.0
_vg = ob_sphere.vertex_groups.new(name='hips')
for _i, _w in zip([47, 52, 53, 54, 55, 58, 59, 60, 61, 62, 63, 64, 65, 66, 67, 68, 69, 70, 71, 72, 73, 310, 311, 312, 313, 316, 317, 318, 319, 320, 321, 322, 323, 324, 325, 326, 327, 328, 329, 330, 331, 332, 333, 334, 335, 336, 337, 338, 339, 823, 824, 825, 826, 827, 828, 829, 830, 831, 832, 833, 834, 835, 836, 837, 838, 839, 840, 841, 842, 843, 844, 845, 846, 847, 848, 849, 850, 851, 852, 854, 857, 858, 860, 863, 864, 877, 878, 879, 908, 909, 910, 914, 915, 916, 917, 922, 923, 924, 928, 929, 930, 931], [0.01357, 0.0801, 0.2858, 0.1698, 0.04, 0.105, 0.5534, 0.2332, 0.1059, 0.002404, 0.004578, 0.1505, 0.413, 0.05436, 0.05398, 0.2476, 0.1838, 0.01673, 0.01021, 0.05316, 0.04269, 0.06042, 0.1813, 0.1251, 0.04751, 0.09676, 0.3442, 0.1884, 0.09134, 0.007187, 0.003231, 0.1487, 0.8006, 0.2296, 0.4385, 0.05646, 0.05443, 0.4537, 0.2545, 0.353, 0.8066, 0.1828, 0.7635, 0.01876, 0.01166, 0.05431, 0.07514, 0.04405, 0.06833, 0.05227, 0.1672, 0.7185, 0.1355, 0.05237, 0.3468, 0.05281, 0.1665, 0.1389, 0.05418, 0.1681, 0.7039, 0.05318, 0.1676, 0.05494, 0.05318, 0.1359, 0.3353, 0.05374, 0.1391, 0.05275, 0.1393, 0.3539, 0.05324, 0.1431, 0.1803, 0.7514, 0.05245, 0.1793, 0.05442, 0.008008, 0.0872, 0.1181, 0.03105, 0.1237, 0.1817, 0.4918, 0.4188, 0.4553, 0.4505, 0.3103, 0.07323, 0.2528, 0.3142, 0.2489, 0.4767, 0.4385, 0.3061, 0.07292, 0.2505, 0.3133, 0.2452, 0.4611]): _vg.add([_i], _w, 'REPLACE')
_vg = ob_sphere.vertex_groups.new(name='spine')
for _i, _w in zip([60, 61, 62, 64, 65, 66, 67, 68, 69, 70, 71, 72, 73, 74, 75, 76, 77, 78, 79, 80, 81, 84, 318, 319, 320, 321, 322, 324, 325, 326, 327, 328, 329, 330, 332, 333, 334, 335, 336, 337, 338, 339, 340, 341, 342, 343, 344, 345, 346, 347, 348, 349, 350, 351, 354, 823, 824, 825, 826, 827, 828, 829, 830, 831, 832, 833, 834, 835, 836, 837, 838, 839, 840, 841, 842, 843, 844, 845, 846, 847, 848, 849, 850, 851, 852, 877, 878, 879, 908, 909, 910, 911, 912, 913, 914, 915, 916, 917, 922, 923, 924, 925, 926, 927, 928, 929, 930, 931], [0.00583, 0.03364, 0.02773, 0.03952, 0.1357, 0.2123, 0.1472, 0.5279, 0.1384, 0.7024, 0.6979, 0.7614, 0.7537, 0.7188, 0.7362, 0.7447, 0.7949, 0.1822, 0.1649, 0.1785, 0.1442, 0.01147, 0.006648, 0.02643, 0.03082, 0.0006748, 0.03949, 0.05069, 0.133, 0.2121, 0.1477, 0.1268, 0.5254, 0.5002, 0.138, 0.091, 0.6988, 0.6935, 0.7585, 0.8186, 0.749, 0.8889, 0.7152, 0.7319, 0.7418, 0.7868, 0.7904, 0.9262, 0.1835, 0.1664, 0.1797, 0.1564, 0.1462, 0.06465, 0.01238, 0.1967, 0.1886, 0.1459, 0.479, 0.2631, 0.5358, 0.1969, 0.188, 0.4772, 0.2627, 0.2037, 0.163, 0.2806, 0.203, 0.2802, 0.2124, 0.4889, 0.5438, 0.2124, 0.487, 0.1627, 0.4592, 0.51, 0.1631, 0.4573, 0.1532, 0.106, 0.2275, 0.1528, 0.2273, 0.2378, 0.3154, 0.2979, 0.1305, 0.5169, 0.8168, 0.785, 0.1562, 0.002053, 0.5149, 0.5427, 0.4967, 0.2672, 0.1318, 0.5185, 0.8176, 0.7857, 0.1559, 0.001797, 0.5161, 0.5433, 0.4983, 0.2741]): _vg.add([_i], _w, 'REPLACE')
_vg = ob_sphere.vertex_groups.new(name='chest')
for _i, _w in zip([3, 17, 70, 71, 72, 73, 74, 75, 76, 77, 78, 79, 80, 81, 82, 83, 84, 85, 86, 87, 89, 90, 92, 93, 129, 130, 251, 255, 269, 334, 335, 336, 337, 338, 340, 341, 342, 343, 344, 345, 346, 347, 348, 349, 350, 351, 352, 353, 354, 355, 356, 357, 358, 359, 360, 361, 363, 364, 366, 367, 368, 405, 406, 407, 408, 882, 883, 884, 885, 887, 888, 889, 890, 891, 892, 893, 894, 895, 896, 898, 899, 900, 901, 905, 906, 907, 910, 911, 912, 913, 924, 925, 926, 927], [0.005476, 0.003215, 0.04327, 0.03196, 0.03968, 0.01019, 0.1494, 0.1451, 0.145, 0.1259, 0.5375, 0.5777, 0.5814, 0.7033, 0.05924, 0.09823, 0.1153, 0.3269, 0.06742, 0.6428, 0.01467, 0.09218, 0.544, 0.3563, 0.07719, 0.062, 0.00465, 0.007129, 0.003473, 0.04454, 0.03347, 0.04073, 0.02416, 0.01174, 0.15, 0.146, 0.1456, 0.1328, 0.1273, 0.05763, 0.5325, 0.5718, 0.5772, 0.6513, 0.6964, 0.9085, 0.05855, 0.09681, 0.114, 0.1792, 0.3184, 0.8816, 0.06665, 0.6101, 0.07514, 0.5083, 0.01416, 0.09109, 0.505, 0.351, 0.1903, 0.07202, 0.07622, 0.06283, 0.04386, 0.01268, 0.5975, 0.01844, 0.6333, 0.003942, 0.01706, 0.03503, 0.01898, 0.09398, 0.05384, 0.6386, 0.01958, 0.6046, 0.00194, 0.0291, 0.5889, 0.0209, 0.6253, 0.01562, 0.03342, 0.08507, 0.02496, 0.1331, 0.6472, 0.1418, 0.02469, 0.133, 0.6482, 0.1413]): _vg.add([_i], _w, 'REPLACE')
_vg = ob_sphere.vertex_groups.new(name='neck')
for _i, _w in zip([0, 1, 2, 3, 4, 5, 7, 8, 9, 10, 11, 14, 15, 16, 17, 20, 21, 22, 25, 26, 27, 87, 92, 93, 129, 130, 234, 238, 242, 250, 251, 252, 253, 254, 255, 256, 257, 259, 260, 261, 262, 263, 266, 267, 268, 269, 272, 273, 274, 277, 278, 279, 282, 283, 284, 285, 357, 359, 360, 361, 366, 367, 368, 405, 406, 407, 408, 512, 516, 520, 524, 678, 723, 883, 885, 893, 895, 899, 901, 992, 993, 994, 1004, 1005, 1006, 1018, 1023, 1028, 1031, 1034, 1035, 1036, 1048, 1049, 1050], [0.043, 0.04052, 0.04282, 0.132, 0.01089, 0.05429, 0.02799, 0.07767, 0.003072, 0.05476, 0.1281, 0.0132, 0.08312, 0.3228, 0.2891, 0.02388, 0.07593, 0.3559, 0.031, 0.1079, 0.3603, 0.2274, 0.177, 0.5145, 0.5947, 0.2393, 0.00173, 0.001793, 0.006968, 0.04588, 0.166, 0.0429, 0.04017, 0.0435, 0.1351, 0.00874, 0.05489, 0.02764, 0.07878, 0.001061, 0.05497, 0.1292, 0.01321, 0.08331, 0.3208, 0.2874, 0.02409, 0.0761, 0.3547, 0.03109, 0.1078, 0.3598, 0.03679, 0.1024, 0.3483, 0.2246, 0.01216, 0.2408, 0.06686, 0.4784, 0.1884, 0.5046, 0.3299, 0.4958, 0.5791, 0.2418, 0.2362, 0.00249, 0.001487, 0.0007311, 0.00536, 0.001083, 0.0002453, 0.2251, 0.2154, 0.2231, 0.2353, 0.2252, 0.2157, 0.3438, 0.08366, 0.01883, 0.3422, 0.08381, 0.01908, 0.02268, 0.02291, 0.01853, 0.01853, 0.3591, 0.09591, 0.02822, 0.3599, 0.09583, 0.02803]): _vg.add([_i], _w, 'REPLACE')
_vg = ob_sphere.vertex_groups.new(name='head')
for _i, _w in zip([0, 1, 2, 3, 4, 5, 6, 7, 8, 9, 10, 11, 12, 13, 14, 15, 16, 17, 18, 19, 20, 21, 22, 23, 24, 25, 26, 27, 92, 93, 129, 130, 231, 232, 233, 234, 235, 236, 237, 238, 239, 240, 241, 242, 243, 244, 245, 246, 247, 248, 249, 250, 251, 252, 253, 254, 255, 256, 257, 258, 259, 260, 261, 262, 263, 264, 265, 266, 267, 268, 269, 270, 271, 272, 273, 274, 275, 276, 277, 278, 279, 280, 281, 282, 283, 284, 285, 359, 360, 366, 367, 368, 405, 406, 407, 408, 509, 510, 511, 512, 513, 514, 515, 516, 517, 518, 519, 520, 521, 522, 523, 524, 525, 526, 527, 528, 529, 530, 531, 532, 533, 534, 535, 536, 537, 538, 539, 540, 541, 542, 543, 544, 545, 546, 547, 548, 549, 550, 551, 552, 553, 554, 555, 556, 557, 558, 559, 560, 561, 562, 563, 564, 565, 566, 567, 568, 569, 570, 571, 572, 573, 574, 575, 576, 577, 578, 579, 580, 581, 582, 583, 584, 585, 586, 587, 588, 589, 590, 591, 592, 593, 594, 595, 596, 597, 598, 599, 600, 601, 602, 603, 604, 605, 606, 607, 608, 609, 610, 611, 612, 613, 614, 615, 616, 617, 618, 619, 620, 621, 622, 623, 624, 625, 626, 627, 628, 629, 630, 631, 632, 633, 634, 635, 636, 637, 638, 639, 640, 641, 642, 643, 644, 645, 646, 647, 648, 649, 650, 651, 652, 653, 654, 655, 656, 657, 658, 659, 660, 661, 662, 663, 664, 665, 666, 667, 668, 669, 670, 671, 672, 673, 674, 675, 676, 677, 678, 679, 680, 681, 682, 683, 684, 685, 686, 687, 688, 689, 690, 691, 692, 693, 694, 695, 696, 697, 698, 699, 700, 701, 702, 703, 704, 705, 706, 707, 708, 709, 710, 711, 712, 713, 714, 715, 716, 717, 718, 719, 720, 721, 722, 723, 724, 725, 726, 727, 728, 729, 730, 731, 732, 733, 734, 735, 736, 737, 738, 739, 740, 741, 742, 743, 744, 745, 746, 747, 748, 749, 750, 751, 752, 753, 754, 755, 756, 757, 758, 759, 760, 761, 762, 763, 764, 765, 766, 767, 768, 769, 770, 771, 772, 773, 774, 775, 776, 777, 778, 779, 780, 781, 782, 783, 784, 785, 786, 787, 788, 789, 790, 791, 792, 793, 794, 795, 796, 797, 798, 799, 800, 801, 802, 803, 804, 805, 806, 807, 808, 809, 810, 811, 812, 813, 814, 815, 816, 817, 818, 819, 820, 821, 822, 883, 895, 899, 972, 973, 974, 975, 976, 977, 978, 979, 980, 981, 982, 983, 984, 985, 986, 987, 988, 989, 990, 991, 992, 993, 994, 995, 996, 997, 998, 999, 1000, 1001, 1002, 1003, 1004, 1005, 1006, 1007, 1008, 1009, 1010, 1011, 1012, 1013, 1014, 1015, 1016, 1017, 1018, 1019, 1020, 1021, 1022, 1023, 1024, 1025, 1026, 1027, 1028, 1029, 1030, 1031, 1032, 1033, 1034, 1035, 1036, 1037, 1038, 1039, 1040, 1041, 1042, 1043, 1044, 1045, 1046, 1047, 1048, 1049, 1050, 1051, 1052, 1053, 1054, 1055, 1056, 1057, 1058, 1059, 1060, 1061], [0.9451, 0.9466, 0.9453, 0.8336, 0.9653, 0.9369, 0.9733, 0.9564, 0.9111, 0.9715, 0.9406, 0.8592, 0.9904, 0.9867, 0.9667, 0.9122, 0.6616, 0.6723, 0.9896, 0.9871, 0.9614, 0.9209, 0.6344, 0.9911, 0.9872, 0.9581, 0.8889, 0.6308, 0.06073, 0.06553, 0.2968, 0.686, 0.9943, 0.9901, 0.9824, 0.9696, 0.9937, 0.9891, 0.9822, 0.9697, 0.9923, 0.9869, 0.9802, 0.9669, 0.9896, 0.9807, 0.9754, 0.9904, 0.9794, 0.9916, 0.9839, 0.9433, 0.8031, 0.945, 0.9466, 0.9446, 0.8286, 0.9662, 0.9358, 0.975, 0.9563, 0.9093, 0.9724, 0.9401, 0.8574, 0.9911, 0.984, 0.9665, 0.9118, 0.6629, 0.6725, 0.9903, 0.9881, 0.9612, 0.9206, 0.6352, 0.9913, 0.9873, 0.9581, 0.8889, 0.6311, 0.9926, 0.9906, 0.9552, 0.8945, 0.6421, 0.7306, 0.004806, 0.005545, 0.06819, 0.06976, 0.1431, 0.4269, 0.3093, 0.6805, 0.6642, 0.9947, 0.9906, 0.9824, 0.9691, 0.9948, 0.9907, 0.9827, 0.9697, 0.9948, 0.9906, 0.9831, 0.9702, 0.9947, 0.9901, 0.9819, 0.9676, 0.9943, 0.9892, 0.9941, 0.988, 0.9939, 0.9866, 0.9788, 0.9965, 0.9966, 0.9971, 0.9967, 0.9964, 0.9961, 0.9959, 0.996, 0.9965, 0.9971, 0.997, 0.9972, 0.9971, 0.9969, 0.997, 0.9971, 0.9972, 0.9973, 0.9973, 0.9973, 0.9998, 0.9999, 0.9999, 0.9995, 0.9995, 0.9995, 0.9996, 0.9997, 0.9998, 0.9999, 0.9999, 0.9999, 0.9999, 0.9995, 0.9995, 0.9995, 0.9996, 0.9997, 0.9997, 0.9998, 0.9998, 0.9989, 0.9991, 0.9986, 0.9986, 0.9985, 0.9984, 0.9987, 0.9986, 0.9988, 0.9987, 0.9992, 0.999, 0.9995, 0.999, 0.9993, 0.9992, 0.9995, 0.9992, 0.9995, 0.9985, 0.9996, 0.9992, 0.9992, 0.9993, 0.9994, 0.9995, 0.9995, 0.9998, 0.9996, 0.9999, 0.9997, 0.9992, 0.9992, 0.9993, 0.9994, 0.9997, 0.9999, 0.9997, 0.9999, 0.9992, 0.9993, 0.9988, 0.9987, 0.9988, 0.999, 0.9994, 0.9997, 0.9994, 0.9997, 0.9987, 0.9992, 0.9988, 0.9987, 0.9989, 0.999, 0.9991, 0.9992, 0.9995, 0.9994, 0.9997, 0.9993, 0.9989, 0.9988, 0.999, 0.9991, 0.9992, 0.9993, 0.9996, 0.9994, 0.9997, 0.9994, 0.9989, 0.9989, 0.999, 0.9991, 0.9995, 0.9997, 0.9995, 0.9998, 0.9989, 0.9751, 0.9796, 0.9761, 0.9785, 0.9778, 0.9875, 0.987, 0.9803, 0.973, 0.9793, 0.976, 0.9774, 0.975, 0.9794, 0.9777, 0.9781, 0.9758, 0.974, 0.9787, 0.9799, 0.9769, 0.9794, 0.9778, 0.9796, 0.974, 0.9718, 0.9777, 0.9765, 0.9791, 0.9744, 0.978, 0.978, 0.9789, 0.9759, 0.9735, 0.979, 0.9797, 0.9736, 0.9812, 0.9747, 0.9755, 0.9755, 0.9803, 0.9778, 0.9768, 0.9756, 0.9745, 0.9785, 0.9804, 0.9774, 0.9763, 0.9766, 0.9772, 0.9794, 0.9794, 0.9777, 0.9807, 0.978, 0.9776, 0.979, 0.9759, 0.9795, 0.9777, 0.9791, 0.9797, 0.9746, 0.9735, 0.973, 0.9745, 0.974, 0.9723, 0.9738, 0.9781, 0.9771, 0.9794, 0.9756, 0.9791, 0.9789, 0.981, 0.9777, 0.9778, 0.9768, 0.9757, 0.9773, 0.9777, 0.9804, 0.9763, 0.98, 0.9751, 0.9821, 0.9886, 0.9762, 0.9844, 0.983, 0.9875, 0.9785, 0.9846, 0.9795, 0.9884, 0.9875, 0.9764, 0.988, 0.9774, 0.9826, 0.9848, 0.9845, 0.9851, 0.9886, 0.9768, 0.9818, 0.9851, 0.9875, 0.9791, 0.9826, 0.9799, 0.9888, 0.9872, 0.9756, 0.9788, 0.9889, 0.9749, 0.987, 0.9806, 0.9872, 0.978, 0.9864, 0.9791, 0.9879, 0.9878, 0.9771, 0.9877, 0.9883, 0.9881, 0.9879, 0.9781, 0.9767, 0.978, 0.9763, 0.9828, 0.9823, 0.9792, 0.9854, 0.9819, 0.9867, 0.9843, 0.9848, 0.9846, 0.9845, 0.987, 0.9819, 0.9818, 0.987, 0.9867, 0.9866, 0.9865, 0.9815, 0.9853, 0.979, 0.9799, 0.9754, 0.9774, 0.9787, 0.9885, 0.9884, 0.9878, 0.9869, 0.9773, 0.9853, 0.9822, 0.9823, 0.001378, 0.003674, 0.001505, 0.995, 0.9941, 0.9959, 0.996, 0.9945, 0.9944, 0.9944, 0.9945, 0.9946, 0.9959, 0.9959, 0.9958, 0.9936, 0.994, 0.9957, 0.9954, 0.9932, 0.9935, 0.9957, 0.9944, 0.6436, 0.9123, 0.9639, 0.9873, 0.9905, 0.9966, 0.9998, 0.9991, 0.9997, 0.9994, 0.9995, 0.9938, 0.6446, 0.912, 0.9636, 0.9863, 0.9912, 0.997, 0.9999, 0.9993, 0.9997, 0.9995, 0.9996, 0.9945, 0.989, 0.9876, 0.962, 0.9906, 0.988, 0.9898, 0.9887, 0.9618, 0.9908, 0.988, 0.9923, 0.9907, 0.9641, 0.9871, 0.9901, 0.964, 0.9859, 0.9908, 0.6313, 0.9009, 0.9594, 0.9877, 0.9913, 0.9972, 0.9999, 0.9994, 0.9998, 0.9996, 0.9997, 0.9947, 0.9884, 0.9907, 0.6307, 0.9011, 0.9595, 0.9872, 0.9909, 0.997, 0.9999, 0.9994, 0.9998, 0.9996, 0.9997, 0.9944, 0.9879, 0.9904]): _vg.add([_i], _w, 'REPLACE')
_vg = ob_sphere.vertex_groups.new(name='shoulder.L')
for _i, _w in zip([74, 75, 76, 77, 78, 79, 80, 81, 82, 83, 84, 85, 86, 87, 88, 89, 90, 91, 92, 93, 123, 124, 125, 126, 127, 128, 349, 354, 355, 357, 360, 368, 880, 882, 884, 885, 889, 890, 891, 892, 893, 896, 898, 900, 901, 905, 906, 907, 912, 913, 918, 926, 927, 932, 933, 934, 935, 936, 937, 938, 940, 941, 960, 961, 962, 963, 964, 965, 966, 967, 968, 970, 971], [0.05426, 0.04088, 0.03829, 0.002724, 0.2288, 0.2097, 0.1892, 0.1236, 0.813, 0.7837, 0.7783, 0.5841, 0.9347, 0.09397, 0.8739, 0.8924, 0.7519, 0.9384, 0.1336, 0.05139, 0.05304, 0.08696, 0.1009, 0.1224, 0.139, 0.1156, 0.08572, 0.03184, 0.3545, 0.02526, 0.1019, 0.05516, 0.3355, 0.9573, 0.9464, 0.1164, 0.9388, 0.9567, 0.3841, 0.9468, 0.1029, 0.3639, 0.9528, 0.9515, 0.1246, 0.9573, 0.953, 0.3803, 0.06325, 0.1798, 0.02987, 0.1123, 0.6056, 0.9221, 0.995, 0.9661, 0.9761, 0.0114, 0.05177, 0.04987, 0.02793, 0.06292, 0.06155, 0.1098, 0.1497, 0.09544, 0.1323, 0.1255, 0.002087, 0.03901, 0.03686, 0.01815, 0.05495]): _vg.add([_i], _w, 'REPLACE')
_vg = ob_sphere.vertex_groups.new(name='upper_arm.L')
for _i, _w in zip([78, 79, 82, 83, 85, 88, 89, 90, 91, 94, 95, 96, 97, 98, 99, 100, 101, 102, 103, 104, 105, 106, 107, 108, 109, 110, 111, 123, 124, 125, 126, 127, 128, 936, 937, 938, 939, 940, 941, 960, 961, 962, 963, 964, 965, 966, 967, 968, 969, 970, 971], [0.0001688, 0.009704, 0.1006, 0.09894, 0.0161, 0.1092, 0.06487, 0.1269, 0.05189, 0.9835, 0.9826, 0.987, 0.9874, 0.9881, 0.9965, 0.8889, 0.8214, 0.91, 0.8605, 0.8827, 0.9318, 0.1353, 0.1777, 0.09672, 0.1235, 0.1115, 0.05834, 0.9458, 0.9074, 0.8841, 0.8603, 0.847, 0.8804, 0.9663, 0.9403, 0.947, 0.9858, 0.9548, 0.9301, 0.9372, 0.8739, 0.8352, 0.8986, 0.8491, 0.8704, 0.9711, 0.9485, 0.9536, 0.9885, 0.9604, 0.9387]): _vg.add([_i], _w, 'REPLACE')
_vg = ob_sphere.vertex_groups.new(name='forearm.L')
for _i, _w in zip([100, 101, 102, 103, 104, 105, 106, 107, 108, 109, 110, 111, 112, 113, 114, 115, 116, 189, 193, 194, 196, 207, 208, 210, 212, 213, 214, 215, 216, 217, 218, 219, 220, 221, 222, 223, 224, 225, 226, 227, 228, 229], [0.1105, 0.1781, 0.08961, 0.1393, 0.117, 0.06816, 0.8642, 0.8219, 0.9028, 0.8762, 0.8882, 0.9416, 0.9796, 0.9764, 0.9886, 0.9886, 0.9975, 0.03536, 0.1661, 0.1733, 0.02245, 0.002504, 0.01691, 0.004912, 0.8412, 0.855, 0.8928, 0.9581, 0.7829, 0.2905, 0.8605, 0.8411, 0.9501, 0.9526, 0.9816, 0.9816, 0.9877, 0.9966, 0.9905, 0.9672, 0.9905, 0.9843]): _vg.add([_i], _w, 'REPLACE')
_vg = ob_sphere.vertex_groups.new(name='hand.L')
for _i, _w in zip([132, 196, 210, 211, 218], [0.006311, 0.1088, 0.8628, 0.03528, 0.05187]): _vg.add([_i], _w, 'REPLACE')
_vg = ob_sphere.vertex_groups.new(name='palm.01.L')
for _i, _w in zip([131, 132, 134, 135, 136, 147, 148, 149, 150, 151, 191, 192, 193, 194, 195, 208, 209, 211, 216, 217], [0.777, 0.05202, 0.0428, 0.8893, 0.01997, 0.7874, 0.05894, 0.05269, 0.953, 0.0168, 0.05089, 0.9551, 0.05536, 0.1607, 0.03122, 0.06486, 0.9111, 0.05244, 0.1463, 0.4611]): _vg.add([_i], _w, 'REPLACE')
_vg = ob_sphere.vertex_groups.new(name='f_index.01.L')
for _i, _w in zip([131, 147, 148, 149, 150, 151, 152, 153, 154, 155], [0.03187, 0.05482, 0.8657, 0.8822, 0.009317, 0.9196, 0.9539, 0.07411, 0.06572, 0.02541]): _vg.add([_i], _w, 'REPLACE')
_vg = ob_sphere.vertex_groups.new(name='f_index.02.L')
for _i, _w in zip([148, 149, 151, 153, 154, 155, 156, 157, 158, 159, 160], [0.05881, 0.05201, 0.03255, 0.8516, 0.8775, 0.9166, 0.9493, 0.1608, 0.28, 0.08575, 0.06093]): _vg.add([_i], _w, 'REPLACE')
_vg = ob_sphere.vertex_groups.new(name='f_index.03.L')
for _i, _w in zip([153, 154, 155, 156, 157, 158, 159, 160], [0.06861, 0.05244, 0.03814, 0.003523, 0.8257, 0.6982, 0.9098, 0.9364]): _vg.add([_i], _w, 'REPLACE')
_vg = ob_sphere.vertex_groups.new(name='thumb.01.L')
for _i, _w in zip([131, 147, 191, 192, 193, 194, 195, 197, 198, 199, 200, 202, 210, 211, 216, 217, 218, 220, 221], [0.03832, 0.132, 0.9256, 0.02152, 0.7559, 0.655, 0.8978, 0.9527, 0.9295, 0.02926, 0.07145, 0.04417, 0.0009121, 0.8738, 0.05638, 0.2401, 0.0654, 0.02683, 0.0179]): _vg.add([_i], _w, 'REPLACE')
_vg = ob_sphere.vertex_groups.new(name='thumb.02.L')
for _i, _w in zip([195, 197, 198, 199, 200, 201, 202, 203, 204, 205, 206], [0.04256, 0.01548, 0.04893, 0.9247, 0.8602, 0.9488, 0.8965, 0.06389, 0.1617, 0.09501, 0.2979]): _vg.add([_i], _w, 'REPLACE')
_vg = ob_sphere.vertex_groups.new(name='thumb.03.L')
for _i, _w in zip([199, 200, 201, 202, 203, 204, 205, 206], [0.01691, 0.06443, 0.006716, 0.05514, 0.9329, 0.8263, 0.9015, 0.6854]): _vg.add([_i], _w, 'REPLACE')
_vg = ob_sphere.vertex_groups.new(name='palm.02.L')
_vg = ob_sphere.vertex_groups.new(name='f_middle.01.L')
for _i, _w in zip([131, 132, 133, 134, 137, 138, 139, 140, 141, 142], [0.03352, 0.01706, 0.8724, 0.8857, 0.9193, 0.9476, 0.06585, 0.05946, 0.01926, 0.001489]): _vg.add([_i], _w, 'REPLACE')
_vg = ob_sphere.vertex_groups.new(name='f_middle.02.L')
for _i, _w in zip([133, 134, 137, 138, 139, 140, 141, 142, 143, 144, 145, 146], [0.05353, 0.04626, 0.02996, 0.003434, 0.8661, 0.8843, 0.9225, 0.9499, 0.1357, 0.1896, 0.1085, 0.3333]): _vg.add([_i], _w, 'REPLACE')
_vg = ob_sphere.vertex_groups.new(name='f_middle.03.L')
for _i, _w in zip([139, 140, 141, 143, 144, 145, 146], [0.06301, 0.05231, 0.03274, 0.8548, 0.7992, 0.8867, 0.6543]): _vg.add([_i], _w, 'REPLACE')
_vg = ob_sphere.vertex_groups.new(name='palm.03.L')
for _i, _w in zip([131, 132, 133, 135, 136, 137, 161, 163, 164, 207, 208, 209], [0.06561, 0.7654, 0.0523, 0.05012, 0.8768, 0.01375, 0.07484, 0.02266, 0.04943, 0.07101, 0.8166, 0.05169]): _vg.add([_i], _w, 'REPLACE')
_vg = ob_sphere.vertex_groups.new(name='f_ring.01.L')
for _i, _w in zip([132, 161, 162, 163, 165, 166, 167, 168, 169, 171, 172], [0.01193, 0.01681, 0.8761, 0.9009, 0.9152, 0.9553, 0.07568, 0.06419, 0.03108, 0.01975, 0.02359]): _vg.add([_i], _w, 'REPLACE')
_vg = ob_sphere.vertex_groups.new(name='f_ring.02.L')
for _i, _w in zip([162, 163, 165, 167, 168, 169, 170, 171, 172, 173, 174], [0.05789, 0.04286, 0.0402, 0.8795, 0.906, 0.9189, 0.9632, 0.4991, 0.5961, 0.1866, 0.5175]): _vg.add([_i], _w, 'REPLACE')
_vg = ob_sphere.vertex_groups.new(name='f_ring.03.L')
for _i, _w in zip([167, 168, 169, 171, 172, 173, 174], [0.0294, 0.002595, 0.02771, 0.4639, 0.3651, 0.8031, 0.4581]): _vg.add([_i], _w, 'REPLACE')
_vg = ob_sphere.vertex_groups.new(name='palm.04.L')
for _i, _w in zip([132, 136, 161, 162, 164, 165, 175, 176, 177, 178, 179, 189, 190, 196, 207, 208, 210, 212, 213, 214, 219], [0.07461, 0.04678, 0.8284, 0.05095, 0.9055, 0.01482, 0.8949, 0.08604, 0.07057, 0.9507, 0.03576, 0.9263, 0.9668, 0.8404, 0.8953, 0.08254, 0.05578, 0.1311, 0.1317, 0.09086, 0.1104]): _vg.add([_i], _w, 'REPLACE')
_vg = ob_sphere.vertex_groups.new(name='f_pinky.01.L')
for _i, _w in zip([161, 175, 176, 177, 178, 179, 180, 181, 182, 183, 185], [0.03265, 0.07175, 0.8327, 0.8533, 0.0252, 0.9069, 0.9618, 0.08803, 0.07605, 0.03911, 0.01095]): _vg.add([_i], _w, 'REPLACE')
_vg = ob_sphere.vertex_groups.new(name='f_pinky.02.L')
for _i, _w in zip([176, 177, 179, 181, 182, 183, 184, 185, 186, 187, 188], [0.07271, 0.06259, 0.04412, 0.8402, 0.8592, 0.9088, 0.965, 0.3491, 0.2674, 0.1525, 0.3766]): _vg.add([_i], _w, 'REPLACE')
_vg = ob_sphere.vertex_groups.new(name='f_pinky.03.L')
for _i, _w in zip([181, 182, 183, 185, 186, 187, 188], [0.06293, 0.05801, 0.03847, 0.6176, 0.7113, 0.8381, 0.607]): _vg.add([_i], _w, 'REPLACE')
_vg = ob_sphere.vertex_groups.new(name='shoulder.R')
for _i, _w in zip([80, 84, 92, 340, 341, 342, 344, 346, 347, 348, 349, 350, 352, 353, 354, 355, 356, 357, 358, 359, 360, 362, 363, 364, 365, 366, 367, 368, 399, 400, 401, 402, 403, 404, 406, 408, 880, 881, 883, 886, 887, 888, 891, 894, 895, 896, 897, 899, 902, 903, 904, 907, 911, 912, 913, 918, 919, 920, 921, 926, 927, 932, 934, 943, 944, 946, 947, 949, 950, 953, 954, 955, 956, 957, 958, 959], [0.004947, 0.04685, 0.08292, 0.05603, 0.04409, 0.04191, 0.005305, 0.2329, 0.2134, 0.1947, 0.09334, 0.1274, 0.8142, 0.7852, 0.7875, 0.4329, 0.5907, 0.0264, 0.9148, 0.1148, 0.7279, 0.8726, 0.89, 0.7535, 0.9345, 0.2271, 0.07046, 0.2809, 0.05193, 0.0864, 0.1001, 0.1219, 0.1374, 0.1138, 0.0156, 0.03517, 0.6251, 0.9602, 0.1439, 0.9608, 0.9513, 0.943, 0.5027, 0.9543, 0.1263, 0.5922, 0.9598, 0.1529, 0.9597, 0.9601, 0.9615, 0.5158, 0.002045, 0.1197, 0.6437, 0.9487, 0.9972, 0.9776, 0.9856, 0.07014, 0.2185, 0.07062, 0.01342, 0.02881, 0.02391, 0.007301, 0.0457, 0.01517, 0.01212, 0.03076, 0.0603, 0.1088, 0.148, 0.09447, 0.1316, 0.1233]): _vg.add([_i], _w, 'REPLACE')
_vg = ob_sphere.vertex_groups.new(name='upper_arm.R')
for _i, _w in zip([346, 347, 352, 353, 356, 362, 363, 364, 365, 369, 370, 371, 372, 373, 374, 375, 376, 377, 378, 379, 380, 381, 382, 383, 384, 385, 386, 399, 400, 401, 402, 403, 404, 942, 943, 944, 945, 946, 947, 948, 949, 950, 951, 952, 953, 954, 955, 956, 957, 958, 959], [0.0006493, 0.01007, 0.1008, 0.09846, 0.01545, 0.1121, 0.06678, 0.1262, 0.05503, 0.975, 0.9702, 0.9803, 0.9762, 0.9815, 0.993, 0.8716, 0.793, 0.8941, 0.8379, 0.8602, 0.915, 0.1331, 0.1724, 0.09523, 0.12, 0.1132, 0.05692, 0.9469, 0.9079, 0.8851, 0.861, 0.8489, 0.8823, 0.9748, 0.9539, 0.9602, 0.9898, 0.9664, 0.9462, 0.979, 0.9615, 0.9661, 0.9921, 0.9717, 0.9543, 0.9384, 0.8751, 0.8373, 0.8995, 0.85, 0.8727]): _vg.add([_i], _w, 'REPLACE')
_vg = ob_sphere.vertex_groups.new(name='forearm.R')
for _i, _w in zip([370, 375, 376, 377, 378, 379, 380, 381, 382, 383, 384, 385, 386, 387, 388, 389, 390, 391, 392, 467, 471, 472, 474, 485, 486, 488, 490, 491, 492, 493, 494, 495, 496, 497, 498, 499, 500, 501, 502, 503, 504, 505, 506, 507], [0.004637, 0.1277, 0.2065, 0.1054, 0.1619, 0.1395, 0.085, 0.8662, 0.8272, 0.9042, 0.8797, 0.8866, 0.943, 0.9789, 0.9782, 0.9885, 0.9886, 0.9872, 0.9975, 0.03519, 0.1548, 0.1592, 0.02285, 0.003171, 0.01714, 0.003429, 0.8412, 0.8552, 0.893, 0.9583, 0.7783, 0.2734, 0.8593, 0.8409, 0.9497, 0.9519, 0.9806, 0.9819, 0.9878, 0.9966, 0.9904, 0.9665, 0.9918, 0.9828]): _vg.add([_i], _w, 'REPLACE')
_vg = ob_sphere.vertex_groups.new(name='hand.R')
for _i, _w in zip([410, 474, 488, 489, 496], [0.007288, 0.1102, 0.8666, 0.04366, 0.05217]): _vg.add([_i], _w, 'REPLACE')
_vg = ob_sphere.vertex_groups.new(name='palm.01.R')
for _i, _w in zip([409, 410, 412, 413, 414, 425, 426, 427, 428, 429, 469, 470, 471, 472, 473, 486, 487, 489, 494, 495], [0.7755, 0.0526, 0.04175, 0.8881, 0.02138, 0.7881, 0.05908, 0.05223, 0.9536, 0.01791, 0.06286, 0.9568, 0.05373, 0.1616, 0.03885, 0.06509, 0.9109, 0.05763, 0.1521, 0.484]): _vg.add([_i], _w, 'REPLACE')
_vg = ob_sphere.vertex_groups.new(name='f_index.01.R')
for _i, _w in zip([409, 425, 426, 427, 428, 429, 430, 431, 432, 433], [0.03254, 0.05497, 0.8651, 0.8832, 0.008543, 0.9181, 0.9547, 0.07319, 0.06437, 0.02624]): _vg.add([_i], _w, 'REPLACE')
_vg = ob_sphere.vertex_groups.new(name='f_index.02.R')
for _i, _w in zip([426, 427, 429, 431, 432, 433, 434, 435, 436, 437, 438], [0.05917, 0.05167, 0.03398, 0.8532, 0.88, 0.9156, 0.9491, 0.1592, 0.2797, 0.0871, 0.06015]): _vg.add([_i], _w, 'REPLACE')
_vg = ob_sphere.vertex_groups.new(name='f_index.03.R')
for _i, _w in zip([431, 432, 433, 434, 435, 436, 437, 438], [0.06798, 0.0514, 0.03919, 0.003847, 0.8276, 0.699, 0.9084, 0.9372]): _vg.add([_i], _w, 'REPLACE')
_vg = ob_sphere.vertex_groups.new(name='thumb.01.R')
for _i, _w in zip([409, 425, 469, 470, 471, 472, 473, 475, 476, 477, 478, 480, 489, 494, 495, 496, 498, 499], [0.03779, 0.1304, 0.9084, 0.0187, 0.7695, 0.669, 0.8898, 0.9577, 0.9318, 0.0308, 0.07154, 0.04364, 0.862, 0.05535, 0.235, 0.06661, 0.02804, 0.01916]): _vg.add([_i], _w, 'REPLACE')
_vg = ob_sphere.vertex_groups.new(name='thumb.02.R')
for _i, _w in zip([473, 475, 476, 477, 478, 479, 480, 481, 482, 483, 484], [0.04784, 0.00774, 0.04549, 0.9222, 0.8593, 0.9505, 0.8971, 0.06362, 0.164, 0.09397, 0.2985]): _vg.add([_i], _w, 'REPLACE')
_vg = ob_sphere.vertex_groups.new(name='thumb.03.R')
for _i, _w in zip([477, 478, 479, 480, 481, 482, 483, 484], [0.01923, 0.06485, 0.004726, 0.05473, 0.9331, 0.8239, 0.9026, 0.6848]): _vg.add([_i], _w, 'REPLACE')
_vg = ob_sphere.vertex_groups.new(name='palm.02.R')
_vg = ob_sphere.vertex_groups.new(name='f_middle.01.R')
for _i, _w in zip([409, 410, 411, 412, 413, 415, 416, 417, 418, 419, 420], [0.03444, 0.0181, 0.874, 0.8869, 0.0001172, 0.9194, 0.9467, 0.0654, 0.05872, 0.02082, 0.002459]): _vg.add([_i], _w, 'REPLACE')
_vg = ob_sphere.vertex_groups.new(name='f_middle.02.R')
for _i, _w in zip([411, 412, 415, 416, 417, 418, 419, 420, 421, 422, 423, 424], [0.05339, 0.04592, 0.03112, 0.004715, 0.8756, 0.8899, 0.9375, 0.9549, 0.2116, 0.2331, 0.4768, 0.4849]): _vg.add([_i], _w, 'REPLACE')
_vg = ob_sphere.vertex_groups.new(name='f_middle.03.R')
for _i, _w in zip([417, 418, 419, 421, 422, 423, 424], [0.05409, 0.045, 0.001061, 0.7757, 0.7539, 0.5023, 0.4961]): _vg.add([_i], _w, 'REPLACE')
_vg = ob_sphere.vertex_groups.new(name='palm.03.R')
for _i, _w in zip([409, 410, 411, 413, 414, 415, 439, 441, 442, 485, 486, 487], [0.06593, 0.7624, 0.05147, 0.05058, 0.8743, 0.01346, 0.0753, 0.02172, 0.05094, 0.07197, 0.8161, 0.05196]): _vg.add([_i], _w, 'REPLACE')
_vg = ob_sphere.vertex_groups.new(name='f_ring.01.R')
for _i, _w in zip([410, 439, 440, 441, 443, 444, 445, 446, 449, 450], [0.01286, 0.01765, 0.8776, 0.9018, 0.9148, 0.9538, 0.07164, 0.0615, 0.01346, 0.01635]): _vg.add([_i], _w, 'REPLACE')
_vg = ob_sphere.vertex_groups.new(name='f_ring.02.R')
for _i, _w in zip([440, 441, 443, 445, 446, 447, 448, 449, 450, 451, 452], [0.05197, 0.03333, 0.003416, 0.8079, 0.8407, 0.4979, 0.502, 0.4167, 0.484, 0.1278, 0.3492]): _vg.add([_i], _w, 'REPLACE')
_vg = ob_sphere.vertex_groups.new(name='f_ring.03.R')
for _i, _w in zip([445, 446, 447, 448, 449, 450, 451, 452], [0.1156, 0.09438, 0.4789, 0.4856, 0.5496, 0.4809, 0.8641, 0.6313]): _vg.add([_i], _w, 'REPLACE')
_vg = ob_sphere.vertex_groups.new(name='palm.04.R')
for _i, _w in zip([410, 414, 439, 440, 442, 443, 453, 454, 455, 456, 457, 467, 468, 474, 485, 486, 488, 490, 491, 492, 497], [0.07538, 0.0486, 0.8267, 0.05015, 0.9029, 0.01425, 0.8948, 0.08487, 0.07081, 0.9513, 0.03257, 0.9262, 0.9673, 0.8388, 0.8938, 0.08267, 0.05424, 0.1309, 0.1315, 0.09054, 0.1102]): _vg.add([_i], _w, 'REPLACE')
_vg = ob_sphere.vertex_groups.new(name='f_pinky.01.R')
for _i, _w in zip([439, 453, 454, 455, 456, 457, 458, 459, 460, 461, 463], [0.03339, 0.07179, 0.8347, 0.8524, 0.02415, 0.9102, 0.9594, 0.08586, 0.07448, 0.03649, 0.008885]): _vg.add([_i], _w, 'REPLACE')
_vg = ob_sphere.vertex_groups.new(name='f_pinky.02.R')
for _i, _w in zip([454, 455, 457, 459, 460, 461, 462, 463, 464, 465, 466], [0.07199, 0.06313, 0.0409, 0.8438, 0.8614, 0.9113, 0.9627, 0.3445, 0.2597, 0.1465, 0.3708]): _vg.add([_i], _w, 'REPLACE')
_vg = ob_sphere.vertex_groups.new(name='f_pinky.03.R')
for _i, _w in zip([459, 460, 461, 463, 464, 465, 466], [0.06181, 0.05756, 0.03639, 0.6233, 0.72, 0.8446, 0.6131]): _vg.add([_i], _w, 'REPLACE')
_vg = ob_sphere.vertex_groups.new(name='thigh.L')
for _i, _w in zip([40, 41, 42, 43, 44, 45, 46, 47, 48, 49, 50, 51, 52, 53, 54, 55, 56, 57, 58, 59, 60, 61, 62, 63, 64, 65, 66, 67, 68, 69, 70, 71, 72, 73, 74, 75, 76, 77, 311, 312, 317, 318, 319, 323, 324, 325, 328, 329, 330, 331, 333, 337, 823, 824, 825, 826, 827, 828, 833, 834, 835, 838, 839, 840, 843, 844, 845, 848, 849, 850, 857, 858, 859, 860, 861, 862, 863, 864, 871, 872, 873, 874, 875, 876, 877, 878, 879, 908, 909, 914, 915, 916, 917, 922, 923, 924, 928, 929, 930, 931], [0.9313, 0.8576, 0.2743, 0.1546, 0.2047, 0.8468, 0.9401, 0.8632, 0.7606, 0.5025, 0.5338, 0.8856, 0.8996, 0.6502, 0.6895, 0.8912, 0.9231, 0.9499, 0.8683, 0.3852, 0.5473, 0.805, 0.913, 0.9366, 0.7862, 0.3428, 0.7092, 0.7813, 0.1684, 0.6543, 0.1929, 0.212, 0.1131, 0.1551, 0.05218, 0.05329, 0.0186, 0.02227, 0.01288, 0.09059, 0.01286, 0.1656, 0.006308, 0.07826, 0.351, 0.1018, 0.2097, 0.04042, 0.06951, 0.08212, 0.0709, 0.006078, 0.7301, 0.6194, 0.06574, 0.3425, 0.657, 0.05263, 0.6023, 0.06445, 0.6372, 0.7123, 0.3308, 0.05376, 0.766, 0.362, 0.063, 0.6429, 0.0694, 0.6953, 0.05412, 0.004986, 0.9431, 0.9361, 0.8759, 0.8857, 0.768, 0.7537, 0.1735, 0.7827, 0.159, 0.9073, 0.08131, 0.8022, 0.1348, 0.1697, 0.08599, 0.1565, 0.05485, 0.01451, 0.02621, 0.02608, 0.1055, 0.2689, 0.1107, 0.02804, 0.184, 0.09059, 0.2037, 0.1539]): _vg.add([_i], _w, 'REPLACE')
_vg = ob_sphere.vertex_groups.new(name='shin.L')
for _i, _w in zip([34, 35, 36, 37, 38, 39, 40, 41, 42, 43, 44, 45, 46, 47, 48, 49, 50, 51, 54, 55, 56, 117, 118, 119, 120, 121, 122, 859, 861, 862, 863, 864, 871, 872, 873, 874, 875, 876, 1068, 1069, 1070, 1071, 1072, 1073], [0.9549, 0.9535, 0.9511, 0.9566, 0.9711, 0.9594, 0.05195, 0.1187, 0.7154, 0.8429, 0.7929, 0.1491, 0.01849, 0.09633, 0.2057, 0.4941, 0.4634, 0.1089, 0.0005276, 0.01131, 0.0381, 0.01453, 0.02943, 0.05474, 0.0519, 0.05581, 0.02754, 0.03144, 0.1078, 0.08203, 0.02734, 0.0007599, 0.8199, 0.214, 0.8378, 0.08472, 0.9157, 0.1874, 0.05978, 0.05298, 0.07705, 0.07267, 0.08169, 0.05803]): _vg.add([_i], _w, 'REPLACE')
_vg = ob_sphere.vertex_groups.new(name='foot.L')
for _i, _w in zip([29, 30, 31, 32, 33, 36, 37, 38, 117, 118, 119, 120, 121, 122, 230, 1068, 1069, 1070, 1071, 1072, 1073, 1080, 1081, 1082, 1083, 1084, 1085, 1086, 1087, 1088, 1089, 1090, 1091], [0.1651, 0.8138, 0.9952, 0.5738, 0.1118, 0.01808, 0.02364, 0.004408, 0.4605, 0.1279, 0.8064, 0.8846, 0.8129, 0.4618, 0.1054, 0.1413, 0.4633, 0.7888, 0.8698, 0.7831, 0.4635, 0.2677, 0.129, 0.2651, 0.3181, 0.322, 0.3574, 0.8522, 0.755, 0.6635, 0.8482, 0.8192, 0.7422]): _vg.add([_i], _w, 'REPLACE')
_vg = ob_sphere.vertex_groups.new(name='toe.L')
for _i, _w in zip([32, 120, 230, 1080, 1081, 1082, 1083, 1084, 1085, 1086, 1087, 1088, 1089, 1090, 1091], [0.05187, 0.002642, 0.8967, 0.7165, 0.8697, 0.7242, 0.6738, 0.6663, 0.647, 0.08095, 0.1938, 0.3481, 0.1377, 0.1207, 0.2281]): _vg.add([_i], _w, 'REPLACE')
_vg = ob_sphere.vertex_groups.new(name='heel.L')
for _i, _w in zip([28, 29, 30, 32, 33, 117, 118, 119, 120, 121, 122, 1068, 1069, 1070, 1071, 1072, 1073, 1090], [0.9945, 0.1829, 0.02474, 0.08299, 0.1713, 0.4566, 0.8197, 0.1016, 0.01017, 0.09901, 0.4442, 0.7871, 0.4559, 0.1075, 0.01881, 0.1095, 0.4475, 0.006417]): _vg.add([_i], _w, 'REPLACE')
_vg = ob_sphere.vertex_groups.new(name='heel.02.L')
for _i, _w in zip([29, 30, 32, 33, 117, 119, 122, 1069, 1073, 1086, 1087, 1091], [0.6441, 0.1209, 0.2832, 0.7062, 0.04716, 0.0008589, 0.05349, 0.001481, 0.008304, 0.0164, 0.02305, 0.002406]): _vg.add([_i], _w, 'REPLACE')
_vg = ob_sphere.vertex_groups.new(name='thigh.R')
for _i, _w in zip([53, 54, 59, 60, 61, 65, 68, 298, 299, 300, 301, 302, 303, 304, 305, 306, 307, 308, 309, 310, 311, 312, 313, 314, 315, 316, 317, 318, 319, 320, 321, 322, 323, 324, 325, 326, 327, 328, 329, 330, 331, 332, 333, 334, 335, 336, 337, 338, 340, 341, 342, 344, 825, 828, 829, 830, 831, 832, 834, 836, 837, 840, 841, 842, 845, 846, 847, 849, 851, 852, 853, 854, 855, 856, 857, 858, 863, 864, 865, 866, 867, 868, 869, 870, 877, 878, 879, 908, 909, 910, 914, 915, 916, 917, 922, 923, 928, 929, 930, 931], [0.03482, 0.09867, 0.0503, 0.1724, 0.01607, 0.09748, 0.03664, 0.9356, 0.8684, 0.2723, 0.1564, 0.2205, 0.8391, 0.947, 0.8788, 0.7701, 0.5056, 0.5341, 0.8801, 0.9207, 0.7662, 0.7416, 0.873, 0.9247, 0.954, 0.8797, 0.6131, 0.5982, 0.8222, 0.9084, 0.9365, 0.7886, 0.1174, 0.3492, 0.3147, 0.7063, 0.78, 0.1982, 0.1618, 0.06562, 0.08685, 0.6557, 0.07211, 0.1939, 0.2141, 0.1135, 0.005464, 0.1578, 0.0531, 0.05459, 0.01969, 0.02486, 0.06648, 0.05048, 0.7289, 0.6206, 0.3397, 0.6545, 0.06509, 0.6034, 0.6348, 0.05187, 0.7112, 0.3281, 0.06005, 0.7647, 0.3589, 0.07044, 0.6443, 0.6926, 0.9454, 0.9476, 0.8765, 0.8594, 0.8097, 0.8255, 0.05972, 0.01952, 0.8115, 0.1612, 0.1743, 0.7789, 0.9087, 0.08263, 0.1258, 0.08537, 0.1504, 0.2507, 0.1054, 0.02764, 0.1812, 0.08857, 0.1996, 0.1405, 0.1495, 0.05225, 0.01183, 0.02316, 0.02273, 0.1008]): _vg.add([_i], _w, 'REPLACE')
_vg = ob_sphere.vertex_groups.new(name='shin.R')
for _i, _w in zip([292, 293, 294, 295, 296, 297, 298, 299, 300, 301, 302, 303, 304, 305, 306, 307, 308, 309, 312, 313, 314, 393, 394, 395, 396, 397, 398, 853, 855, 856, 857, 865, 866, 867, 868, 869, 870, 1062, 1063, 1064, 1065, 1066, 1067], [0.9548, 0.9567, 0.954, 0.9566, 0.9684, 0.9566, 0.0512, 0.1147, 0.7195, 0.8411, 0.7769, 0.1572, 0.01546, 0.09299, 0.2031, 0.4905, 0.463, 0.115, 0.001729, 0.03124, 0.03298, 0.01936, 0.02986, 0.05646, 0.05184, 0.05405, 0.02444, 0.03074, 0.1069, 0.1079, 0.02773, 0.1813, 0.8337, 0.8222, 0.218, 0.08519, 0.9145, 0.0602, 0.05562, 0.07896, 0.07244, 0.07973, 0.056]): _vg.add([_i], _w, 'REPLACE')
_vg = ob_sphere.vertex_groups.new(name='foot.R')
for _i, _w in zip([287, 288, 289, 290, 291, 294, 295, 296, 393, 394, 395, 396, 397, 398, 508, 1062, 1063, 1064, 1065, 1066, 1067, 1074, 1075, 1076, 1077, 1078, 1079, 1092, 1093, 1094, 1095, 1096, 1097], [0.4605, 0.8611, 0.9935, 0.2386, 0.1912, 0.01559, 0.02347, 0.006481, 0.4613, 0.1308, 0.7801, 0.8821, 0.8273, 0.4873, 0.1046, 0.1443, 0.4616, 0.7708, 0.8682, 0.7953, 0.478, 0.2621, 0.1298, 0.2589, 0.3126, 0.3161, 0.3506, 0.8084, 0.7053, 0.6564, 0.8429, 0.8288, 0.7544]): _vg.add([_i], _w, 'REPLACE')
_vg = ob_sphere.vertex_groups.new(name='toe.R')
for _i, _w in zip([396, 508, 1074, 1075, 1076, 1077, 1078, 1079, 1092, 1093, 1094, 1095, 1096, 1097], [0.001963, 0.8966, 0.7084, 0.8684, 0.7316, 0.6812, 0.657, 0.6472, 0.07919, 0.1925, 0.3468, 0.1379, 0.118, 0.2253]): _vg.add([_i], _w, 'REPLACE')
_vg = ob_sphere.vertex_groups.new(name='heel.R')
for _i, _w in zip([286, 287, 288, 290, 291, 393, 394, 395, 396, 397, 398, 1062, 1063, 1064, 1065, 1066, 1067, 1092, 1096], [0.9955, 0.5107, 0.09212, 0.08704, 0.5134, 0.4783, 0.8251, 0.108, 0.01415, 0.1076, 0.4722, 0.7912, 0.4664, 0.1136, 0.02279, 0.1156, 0.4631, 0.002217, 0.01697]): _vg.add([_i], _w, 'REPLACE')
_vg = ob_sphere.vertex_groups.new(name='heel.02.R')
for _i, _w in zip([290, 291, 395, 1064, 1092, 1093], [0.6491, 0.2775, 0.03995, 0.007687, 0.07641, 0.087]): _vg.add([_i], _w, 'REPLACE')
_m = ob_sphere.modifiers.new('Armature', 'ARMATURE')
_m.object = ob_metarig
ob_metarig.location = (0.0, 0.0, -0.617)
ob_metarig.scale = (0.8345, 0.8345, 0.8345)
ob_metarig.show_in_front = True
ob_metarig.lineart.crease_threshold = 0.0

# ---- collection membership
col_collection_1.objects.link(ob_plane)
col_collection_1.objects.link(ob_sphere)
col_collection_2.objects.link(ob_metarig)

# ---- scene / render settings (as saved in the file)
scene.frame_start = 180; scene.frame_end = 205; scene.frame_set(201)
scene.render.engine = 'BLENDER_EEVEE_NEXT'
scene.render.resolution_percentage = 50
scene.render.dither_intensity = 0.0
scene.cycles.use_denoising = False
scene.cycles.samples = 10
scene.cycles.sampling_pattern = 'TABULATED_SOBOL'
scene.cycles.light_sampling_threshold = 0.0
scene.cycles.use_adaptive_sampling = False
scene.cycles.use_light_tree = False
scene.cycles.blur_glossy = 0.0
scene.cycles.pixel_filter_type = 'GAUSSIAN'
scene.cycles.sample_clamp_indirect = 0.0
scene.view_settings.view_transform = 'Standard'
bpy.context.view_layer.update()

# ---- added for rendering (the .blend has no active camera and no usable light): camera, sun
cam_auto = bpy.data.cameras.new('AutoCamera')
cam_auto.lens = 50.0
cam_auto.sensor_width = 36.0
cam_auto.clip_end = 1000.0
ob_auto_camera = bpy.data.objects.new('AutoCamera', cam_auto)
scene.collection.objects.link(ob_auto_camera)
ob_auto_camera.location = (2.34071, -2.76408, 2.35202)
ob_auto_camera.rotation_euler = (1.09748, -7.21219e-08, 0.694738)
scene.camera = ob_auto_camera
light_auto_sun = bpy.data.lights.new('AutoSun', 'SUN')
light_auto_sun.energy = 3.0
light_auto_sun.angle = 0.0523599
ob_auto_sun = bpy.data.objects.new('AutoSun', light_auto_sun)
scene.collection.objects.link(ob_auto_sun)
ob_auto_sun.rotation_euler = (0.872665, 0.174533, 0.523599)
bpy.context.view_layer.update()
